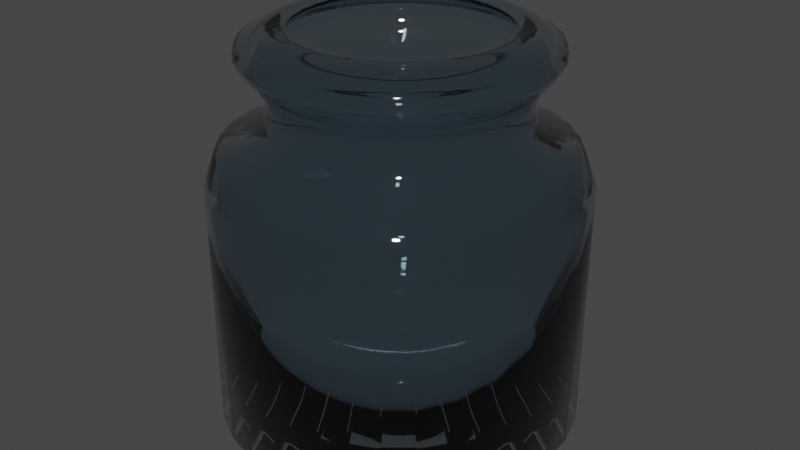 # Source: Bottle.blend  (saved by Blender 2.80.75; exported with 4.5.12 LTS)
import bpy
from mathutils import Matrix  # noqa: F401  (used for matrix-valued properties, if any)

bpy.ops.wm.read_factory_settings(use_empty=True)
scene = bpy.context.scene
scene.name = 'Scene'

# ---- collections
col_collection = bpy.data.collections.new('Collection'); scene.collection.children.link(col_collection)

# ---- materials (node trees are filled in below, after node groups)
mat_material_001 = bpy.data.materials.new('Material.001')
mat_material_001.use_transparent_shadow = False

# ---- material node trees
mat_material_001.use_nodes = True; mat_material_001.node_tree.nodes.clear()
_N = mat_material_001.node_tree.nodes; _L = mat_material_001.node_tree.links
n0 = _N.new('ShaderNodeOutputMaterial'); n0.name = 'Material Output'; n0.location = (300, 300)
n1 = _N.new('ShaderNodeBsdfPrincipled'); n1.name = 'Principled BSDF'; n1.location = (10, 300)
n1.distribution = 'GGX'
n1.subsurface_method = 'BURLEY'
n1.inputs[0].default_value = (0.5606, 0.6993, 0.8, 1.0)
n1.inputs[2].default_value = 0.0
n1.inputs[13].default_value = 1.0
n1.inputs[18].default_value = 1.0
n1.inputs[19].default_value = 0.25
n1.inputs[27].default_value = (0.0, 0.0, 0.0, 1.0)
n1.inputs[28].default_value = 1.0
_L.new(n1.outputs[0], n0.inputs[0])
n0.is_active_output = True

# ---- world
world_world = bpy.data.worlds.new('World'); scene.world = world_world
world_world.use_nodes = True; world_world.node_tree.nodes.clear()
_N = world_world.node_tree.nodes; _L = world_world.node_tree.links
n0 = _N.new('ShaderNodeOutputWorld'); n0.name = 'World Output'; n0.location = (300, 300)
n1 = _N.new('ShaderNodeBackground'); n1.name = 'Background'; n1.location = (10, 300)
n1.inputs[0].default_value = (0.05088, 0.05088, 0.05088, 1.0)
_L.new(n1.outputs[0], n0.inputs[0])
n0.is_active_output = True
world_world.color = (0.05088, 0.05088, 0.05088)
world_world.use_sun_shadow = False
world_world.sun_shadow_jitter_overblur = 0.0

# ---- meshes
me_cylinder = bpy.data.meshes.new('Cylinder')
me_cylinder.from_pydata([(0.0005991, 0.4351, -0.4278), (-0.000107, 0.4402, -0.384), (0.08539, 0.4268, -0.4278), (0.0858, 0.4318, -0.384), (0.1669, 0.402, -0.4278), (0.1684, 0.4067, -0.384), (0.2421, 0.3619, -0.4278), (0.2445, 0.366, -0.384), (0.3079, 0.3078, -0.4278), (0.3113, 0.3113, -0.384), (0.362, 0.242, -0.4278), (0.366, 0.2445, -0.384), (0.4021, 0.1668, -0.4278), (0.4067, 0.1684, -0.384), (0.4269, 0.08528, -0.4278), (0.4318, 0.08582, -0.384), (0.4352, 0.0004917, -0.4278), (0.4402, -8.785e-05, -0.384), (0.4269, -0.0843, -0.4278), (0.4318, -0.08599, -0.384), (0.4021, -0.1658, -0.4278), (0.4067, -0.1686, -0.384), (0.362, -0.241, -0.4278), (0.366, -0.2447, -0.384), (0.3079, -0.3068, -0.4278), (0.3113, -0.3114, -0.384), (0.2421, -0.3609, -0.4278), (0.2445, -0.3662, -0.384), (0.1669, -0.401, -0.4278), (0.1684, -0.4069, -0.384), (0.08539, -0.4258, -0.4278), (0.0858, -0.432, -0.384), (0.000599, -0.4341, -0.4278), (-0.0001072, -0.4404, -0.384), (-0.08419, -0.4258, -0.4278), (-0.08601, -0.432, -0.384), (-0.1657, -0.401, -0.4278), (-0.1686, -0.4069, -0.384), (-0.2409, -0.3609, -0.4278), (-0.2447, -0.3662, -0.384), (-0.3067, -0.3068, -0.4278), (-0.3115, -0.3114, -0.384), (-0.3608, -0.241, -0.4278), (-0.3662, -0.2447, -0.384), (-0.4009, -0.1658, -0.4278), (-0.4069, -0.1686, -0.384), (-0.4257, -0.0843, -0.4278), (-0.432, -0.08599, -0.384), (-0.434, 0.0004921, -0.4278), (-0.4404, -8.746e-05, -0.384), (-0.4257, 0.08528, -0.4278), (-0.432, 0.08582, -0.384), (-0.4009, 0.1668, -0.4278), (-0.4069, 0.1684, -0.384), (-0.3608, 0.242, -0.4278), (-0.3662, 0.2445, -0.384), (-0.3067, 0.3078, -0.4278), (-0.3115, 0.3113, -0.384), (-0.2409, 0.3619, -0.4278), (-0.2447, 0.366, -0.384), (-0.1657, 0.402, -0.4278), (-0.1686, 0.4067, -0.384), (-0.08419, 0.4268, -0.4278), (-0.08601, 0.4318, -0.384), (1.012e-08, 0.4603, 0.2114), (0.001155, 0.3143, 0.345), (0.06229, 0.3083, 0.345), (0.0898, 0.4515, 0.2114), (0.1211, 0.2905, 0.345), (0.1762, 0.4253, 0.2114), (0.1753, 0.2615, 0.345), (0.2557, 0.3827, 0.2114), (0.2227, 0.2225, 0.345), (0.3255, 0.3255, 0.2114), (0.2617, 0.1751, 0.345), (0.3827, 0.2557, 0.2114), (0.2907, 0.1209, 0.345), (0.4253, 0.1762, 0.2114), (0.3085, 0.06209, 0.345), (0.4515, 0.0898, 0.2114), (0.3145, 0.0009479, 0.345), (0.4603, 2.093e-08, 0.2114), (0.3085, -0.06019, 0.345), (0.4515, -0.0898, 0.2114), (0.2907, -0.119, 0.345), (0.4253, -0.1762, 0.2114), (0.2617, -0.1732, 0.345), (0.3827, -0.2557, 0.2114), (0.2227, -0.2206, 0.345), (0.3255, -0.3255, 0.2114), (0.1753, -0.2596, 0.345), (0.2557, -0.3827, 0.2114), (0.1211, -0.2886, 0.345), (0.1762, -0.4253, 0.2114), (0.06229, -0.3064, 0.345), (0.0898, -0.4515, 0.2114), (0.001155, -0.3124, 0.345), (-1.399e-07, -0.4603, 0.2114), (-0.05998, -0.3064, 0.345), (-0.0898, -0.4515, 0.2114), (-0.1188, -0.2886, 0.345), (-0.1762, -0.4253, 0.2114), (-0.173, -0.2596, 0.345), (-0.2557, -0.3827, 0.2114), (-0.2204, -0.2206, 0.345), (-0.3255, -0.3255, 0.2114), (-0.2594, -0.1732, 0.345), (-0.3827, -0.2557, 0.2114), (-0.2884, -0.119, 0.345), (-0.4253, -0.1762, 0.2114), (-0.3062, -0.06019, 0.345), (-0.4515, -0.0898, 0.2114), (-0.3122, 0.0009482, 0.345), (-0.4603, 4.307e-07, 0.2114), (-0.3062, 0.06209, 0.345), (-0.4515, 0.0898, 0.2114), (-0.2884, 0.1209, 0.345), (-0.4253, 0.1762, 0.2114), (-0.2594, 0.1751, 0.345), (-0.3827, 0.2557, 0.2114), (-0.2204, 0.2225, 0.345), (-0.3255, 0.3255, 0.2114), (-0.1729, 0.2615, 0.345), (-0.2557, 0.3827, 0.2114), (-0.1188, 0.2905, 0.345), (-0.1762, 0.4253, 0.2114), (-0.05998, 0.3083, 0.345), (-0.0898, 0.4515, 0.2114), (-0.000872, 0.4277, 0.2983), (0.08272, 0.4195, 0.2983), (0.1631, 0.3951, 0.2983), (0.2372, 0.3555, 0.2983), (0.3021, 0.3023, 0.2983), (0.3554, 0.2373, 0.2983), (0.395, 0.1632, 0.2983), (0.4194, 0.08287, 0.2983), (0.4276, -0.0007156, 0.2983), (0.4194, -0.0843, 0.2983), (0.395, -0.1647, 0.2983), (0.3554, -0.2388, 0.2983), (0.3021, -0.3037, 0.2983), (0.2372, -0.357, 0.2983), (0.1631, -0.3966, 0.2983), (0.08272, -0.4209, 0.2983), (-0.0008722, -0.4292, 0.2983), (-0.08446, -0.4209, 0.2983), (-0.1648, -0.3966, 0.2983), (-0.2389, -0.357, 0.2983), (-0.3038, -0.3037, 0.2983), (-0.3571, -0.2388, 0.2983), (-0.3967, -0.1647, 0.2983), (-0.4211, -0.0843, 0.2983), (-0.4293, -0.0007153, 0.2983), (-0.4211, 0.08287, 0.2983), (-0.3967, 0.1633, 0.2983), (-0.3571, 0.2373, 0.2983), (-0.3038, 0.3023, 0.2983), (-0.2389, 0.3555, 0.2983), (-0.1648, 0.3951, 0.2983), (-0.08446, 0.4195, 0.2983), (0.0005173, 0.3769, 0.5287), (0.07396, 0.3697, 0.5287), (0.1446, 0.3482, 0.5287), (0.2097, 0.3135, 0.5287), (0.2667, 0.2666, 0.5287), (0.3135, 0.2096, 0.5287), (0.3483, 0.1445, 0.5287), (0.3698, 0.07387, 0.5287), (0.377, 0.0004245, 0.5287), (0.3698, -0.07302, 0.5287), (0.3483, -0.1436, 0.5287), (0.3135, -0.2087, 0.5287), (0.2667, -0.2658, 0.5287), (0.2097, -0.3126, 0.5287), (0.1446, -0.3474, 0.5287), (0.07396, -0.3688, 0.5287), (0.0005171, -0.3761, 0.5287), (-0.07293, -0.3688, 0.5287), (-0.1436, -0.3474, 0.5287), (-0.2086, -0.3126, 0.5287), (-0.2657, -0.2658, 0.5287), (-0.3125, -0.2087, 0.5287), (-0.3473, -0.1436, 0.5287), (-0.3687, -0.07302, 0.5287), (-0.376, 0.0004249, 0.5287), (-0.3687, 0.07387, 0.5287), (-0.3473, 0.1445, 0.5287), (-0.3125, 0.2096, 0.5287), (-0.2657, 0.2666, 0.5287), (-0.2086, 0.3135, 0.5287), (-0.1436, 0.3482, 0.5287), (-0.07293, 0.3697, 0.5287), (0.002541, 0.2717, 0.5944), (0.05513, 0.2665, 0.5944), (0.1057, 0.2512, 0.5944), (0.1523, 0.2262, 0.5944), (0.1932, 0.1927, 0.5944), (0.2267, 0.1519, 0.5944), (0.2516, 0.1053, 0.5944), (0.2669, 0.05468, 0.5944), (0.2721, 0.002085, 0.5944), (0.2669, -0.05051, 0.5944), (0.2516, -0.1011, 0.5944), (0.2267, -0.1477, 0.5944), (0.1932, -0.1885, 0.5944), (0.1523, -0.2221, 0.5944), (0.1057, -0.247, 0.5944), (0.05513, -0.2623, 0.5944), (0.002541, -0.2675, 0.5944), (-0.05005, -0.2623, 0.5944), (-0.1006, -0.247, 0.5944), (-0.1472, -0.2221, 0.5944), (-0.1881, -0.1885, 0.5944), (-0.2216, -0.1477, 0.5944), (-0.2465, -0.1011, 0.5944), (-0.2619, -0.05051, 0.5944), (-0.267, 0.002085, 0.5944), (-0.2619, 0.05468, 0.5944), (-0.2465, 0.1053, 0.5944), (-0.2216, 0.1519, 0.5944), (-0.1881, 0.1927, 0.5944), (-0.1472, 0.2262, 0.5944), (-0.1006, 0.2512, 0.5944), (-0.05005, 0.2665, 0.5944), (0.06968, 0.3468, 0.4906), (0.1359, 0.3267, 0.4906), (0.1969, 0.2941, 0.4906), (0.2503, 0.2502, 0.4906), (0.2942, 0.1967, 0.4906), (0.3268, 0.1357, 0.4906), (0.3469, 0.06953, 0.4906), (0.3537, 0.0006901, 0.4906), (0.3469, -0.06815, 0.4906), (0.3268, -0.1343, 0.4906), (0.2942, -0.1953, 0.4906), (0.2503, -0.2488, 0.4906), (0.1969, -0.2927, 0.4906), (0.1359, -0.3253, 0.4906), (0.06968, -0.3454, 0.4906), (0.0008408, -0.3522, 0.4906), (-0.068, -0.3454, 0.4906), (-0.1342, -0.3253, 0.4906), (-0.1952, -0.2927, 0.4906), (-0.2487, -0.2488, 0.4906), (-0.2925, -0.1953, 0.4906), (-0.3251, -0.1343, 0.4906), (-0.3452, -0.06815, 0.4906), (-0.352, 0.0006905, 0.4906), (-0.3452, 0.06953, 0.4906), (-0.3251, 0.1357, 0.4906), (-0.2925, 0.1967, 0.4906), (-0.2487, 0.2502, 0.4906), (-0.1952, 0.2941, 0.4906), (-0.1342, 0.3267, 0.4906), (-0.06799, 0.3468, 0.4906), (0.0008409, 0.3535, 0.4906), (0.0004584, 0.3046, 0.4533), (0.05982, 0.2988, 0.4533), (0.1169, 0.2815, 0.4533), (0.1695, 0.2534, 0.4533), (0.2156, 0.2155, 0.4533), (0.2534, 0.1694, 0.4533), (0.2816, 0.1168, 0.4533), (0.2989, 0.05973, 0.4533), (0.3047, 0.0003762, 0.4533), (0.2989, -0.05898, 0.4533), (0.2816, -0.1161, 0.4533), (0.2534, -0.1687, 0.4533), (0.2156, -0.2148, 0.4533), (0.1695, -0.2526, 0.4533), (0.1169, -0.2807, 0.4533), (0.05982, -0.298, 0.4533), (0.0004583, -0.3039, 0.4533), (-0.0589, -0.298, 0.4533), (-0.116, -0.2807, 0.4533), (-0.1686, -0.2526, 0.4533), (-0.2147, -0.2148, 0.4533), (-0.2525, -0.1687, 0.4533), (-0.2806, -0.1161, 0.4533), (-0.298, -0.05898, 0.4533), (-0.3038, 0.0003765, 0.4533), (-0.298, 0.05973, 0.4533), (-0.2806, 0.1168, 0.4533), (-0.2525, 0.1694, 0.4533), (-0.2147, 0.2155, 0.4533), (-0.1686, 0.2534, 0.4533), (-0.116, 0.2815, 0.4533), (-0.0589, 0.2988, 0.4533), (0.0005756, 0.3045, 0.3386), (0.05989, 0.2987, 0.3386), (0.1169, 0.2814, 0.3386), (0.1695, 0.2533, 0.3386), (0.2156, 0.2155, 0.3386), (0.2534, 0.1694, 0.3386), (0.2815, 0.1168, 0.3386), (0.2988, 0.05979, 0.3386), (0.3046, 0.0004724, 0.3386), (0.2988, -0.05884, 0.3386), (0.2815, -0.1159, 0.3386), (0.2534, -0.1684, 0.3386), (0.2156, -0.2145, 0.3386), (0.1695, -0.2523, 0.3386), (0.1169, -0.2804, 0.3386), (0.05989, -0.2977, 0.3386), (0.0005755, -0.3036, 0.3386), (-0.05874, -0.2977, 0.3386), (-0.1158, -0.2804, 0.3386), (-0.1683, -0.2523, 0.3386), (-0.2144, -0.2145, 0.3386), (-0.2522, -0.1684, 0.3386), (-0.2803, -0.1159, 0.3386), (-0.2976, -0.05884, 0.3386), (-0.3035, 0.0004727, 0.3386), (-0.2976, 0.05979, 0.3386), (-0.2803, 0.1168, 0.3386), (-0.2522, 0.1694, 0.3386), (-0.2144, 0.2155, 0.3386), (-0.1683, 0.2533, 0.3386), (-0.1158, 0.2814, 0.3386), (-0.05874, 0.2987, 0.3386), (0.000808, 0.4041, 0.2877), (0.07951, 0.3963, 0.2877), (0.1552, 0.3734, 0.2877), (0.2249, 0.3361, 0.2877), (0.2861, 0.2859, 0.2877), (0.3363, 0.2248, 0.2877), (0.3735, 0.1551, 0.2877), (0.3965, 0.07937, 0.2877), (0.4042, 0.0006631, 0.2877), (0.3965, -0.07804, 0.2877), (0.3735, -0.1537, 0.2877), (0.3363, -0.2235, 0.2877), (0.2861, -0.2846, 0.2877), (0.2249, -0.3348, 0.2877), (0.1552, -0.3721, 0.2877), (0.07951, -0.395, 0.2877), (0.0008079, -0.4028, 0.2877), (-0.0779, -0.395, 0.2877), (-0.1536, -0.3721, 0.2877), (-0.2233, -0.3348, 0.2877), (-0.2845, -0.2846, 0.2877), (-0.3346, -0.2235, 0.2877), (-0.3719, -0.1537, 0.2877), (-0.3949, -0.07804, 0.2877), (-0.4026, 0.0006635, 0.2877), (-0.3949, 0.07937, 0.2877), (-0.3719, 0.1551, 0.2877), (-0.3346, 0.2248, 0.2877), (-0.2845, 0.2859, 0.2877), (-0.2233, 0.3361, 0.2877), (-0.1536, 0.3734, 0.2877), (-0.0779, 0.3963, 0.2877), (0.3349, 0.2749, -0.4278), (0.3386, 0.2779, -0.384), (0.3541, 0.2906, 0.2114), (0.2422, 0.1988, 0.345), (0.3287, 0.2698, 0.2983), (0.2901, 0.2381, 0.5287), (0.2099, 0.1723, 0.5944), (0.2723, 0.2235, 0.4906), (0.2345, 0.1925, 0.4533), (0.2345, 0.1924, 0.3386), (0.3112, 0.2554, 0.2877), (0.0625, 0.308, 0.4437), (0.1212, 0.2902, 0.4437), (0.1753, 0.2613, 0.4437), (0.2227, 0.2224, 0.4437), (0.2616, 0.175, 0.4437), (0.2905, 0.1209, 0.4437), (0.3083, 0.06223, 0.4437), (0.3143, 0.001208, 0.4437), (0.3083, -0.05982, 0.4437), (0.2905, -0.1185, 0.4437), (0.2616, -0.1726, 0.4437), (0.2227, -0.22, 0.4437), (0.1753, -0.2589, 0.4437), (0.1212, -0.2878, 0.4437), (0.0625, -0.3056, 0.4437), (0.001471, -0.3116, 0.4437), (-0.05955, -0.3056, 0.4437), (-0.1182, -0.2878, 0.4437), (-0.1723, -0.2589, 0.4437), (-0.2197, -0.22, 0.4437), (-0.2586, -0.1726, 0.4437), (-0.2875, -0.1185, 0.4437), (-0.3053, -0.05982, 0.4437), (-0.3113, 0.001208, 0.4437), (-0.3053, 0.06223, 0.4437), (-0.2875, 0.1209, 0.4437), (-0.2586, 0.175, 0.4437), (-0.2197, 0.2224, 0.4437), (-0.1723, 0.2613, 0.4437), (-0.1182, 0.2902, 0.4437), (-0.05955, 0.308, 0.4437), (0.001471, 0.314, 0.4437), (0.2421, 0.1987, 0.4437), (0.06476, 0.3192, 0.5775), (0.1256, 0.3008, 0.5775), (0.1816, 0.2708, 0.5775), (0.2308, 0.2305, 0.5775), (0.2711, 0.1814, 0.5775), (0.3011, 0.1253, 0.5775), (0.3195, 0.06449, 0.5775), (0.3257, 0.001232, 0.5775), (0.3195, -0.06203, 0.5775), (0.3011, -0.1229, 0.5775), (0.2711, -0.1789, 0.5775), (0.2308, -0.228, 0.5775), (0.1816, -0.2684, 0.5775), (0.1256, -0.2983, 0.5775), (0.06476, -0.3168, 0.5775), (0.001501, -0.323, 0.5775), (-0.06176, -0.3168, 0.5775), (-0.1226, -0.2983, 0.5775), (-0.1786, -0.2684, 0.5775), (-0.2278, -0.228, 0.5775), (-0.2681, -0.1789, 0.5775), (-0.2981, -0.1229, 0.5775), (-0.3165, -0.06203, 0.5775), (-0.3227, 0.001232, 0.5775), (-0.3165, 0.06449, 0.5775), (-0.2981, 0.1253, 0.5775), (-0.2681, 0.1814, 0.5775), (-0.2278, 0.2305, 0.5775), (-0.1786, 0.2708, 0.5775), (-0.1226, 0.3008, 0.5775), (-0.06176, 0.3192, 0.5775), (0.001501, 0.3255, 0.5775), (0.2509, 0.2059, 0.5775), (0.0898, 0.4515, -0.3898), (0.1762, 0.4253, -0.3898), (0.2557, 0.3827, -0.3898), (0.3255, 0.3255, -0.3898), (0.3827, 0.2557, -0.3898), (0.4253, 0.1762, -0.3898), (0.4515, 0.0898, -0.3898), (0.4603, 2.093e-08, -0.3898), (0.4515, -0.0898, -0.3898), (0.4253, -0.1762, -0.3898), (0.3827, -0.2557, -0.3898), (0.3255, -0.3255, -0.3898), (0.2557, -0.3827, -0.3898), (0.1762, -0.4253, -0.3898), (0.0898, -0.4515, -0.3898), (-1.399e-07, -0.4603, -0.3898), (-0.0898, -0.4515, -0.3898), (-0.1762, -0.4253, -0.3898), (-0.2557, -0.3827, -0.3898), (-0.3255, -0.3255, -0.3898), (-0.3827, -0.2557, -0.3898), (-0.4253, -0.1762, -0.3898), (-0.4515, -0.0898, -0.3898), (-0.4603, 4.307e-07, -0.3898), (-0.4515, 0.0898, -0.3898), (-0.4253, 0.1762, -0.3898), (-0.3827, 0.2557, -0.3898), (-0.3255, 0.3255, -0.3898), (-0.2557, 0.3827, -0.3898), (-0.1762, 0.4253, -0.3898), (-0.0898, 0.4515, -0.3898), (1.012e-08, 0.4603, -0.3898), (0.3541, 0.2906, -0.3898), (0.06572, 0.329, 0.5242), (0.1286, 0.3099, 0.5242), (0.1865, 0.2789, 0.5242), (0.2373, 0.2373, 0.5242), (0.279, 0.1865, 0.5242), (0.31, 0.1285, 0.5242), (0.329, 0.06566, 0.5242), (0.3355, 0.0002778, 0.5242), (0.329, -0.0651, 0.5242), (0.31, -0.128, 0.5242), (0.279, -0.1859, 0.5242), (0.2373, -0.2367, 0.5242), (0.1865, -0.2784, 0.5242), (0.1286, -0.3093, 0.5242), (0.06572, -0.3284, 0.5242), (0.0003383, -0.3349, 0.5242), (-0.06504, -0.3284, 0.5242), (-0.1279, -0.3093, 0.5242), (-0.1859, -0.2784, 0.5242), (-0.2366, -0.2367, 0.5242), (-0.2783, -0.1859, 0.5242), (-0.3093, -0.128, 0.5242), (-0.3284, -0.0651, 0.5242), (-0.3348, 0.0002781, 0.5242), (-0.3284, 0.06566, 0.5242), (-0.3093, 0.1285, 0.5242), (-0.2783, 0.1865, 0.5242), (-0.2366, 0.2373, 0.5242), (-0.1859, 0.2789, 0.5242), (-0.1279, 0.3099, 0.5242), (-0.06504, 0.329, 0.5242), (0.0003384, 0.3354, 0.5242), (0.2582, 0.2119, 0.5242), (1.229e-05, 0.4365, 0.2263), (0.08516, 0.4281, 0.2263), (0.167, 0.4033, 0.2263), (0.2425, 0.3629, 0.2263), (0.3086, 0.3086, 0.2263), (0.3629, 0.2425, 0.2263), (0.4033, 0.167, 0.2263), (0.4281, 0.08516, 0.2263), (0.4365, 1.008e-05, 0.2263), (0.4281, -0.08514, 0.2263), (0.4033, -0.167, 0.2263), (0.3629, -0.2425, 0.2263), (0.3086, -0.3086, 0.2263), (0.2425, -0.3629, 0.2263), (0.167, -0.4032, 0.2263), (0.08516, -0.4281, 0.2263), (1.215e-05, -0.4365, 0.2263), (-0.08514, -0.4281, 0.2263), (-0.167, -0.4032, 0.2263), (-0.2425, -0.3629, 0.2263), (-0.3086, -0.3086, 0.2263), (-0.3629, -0.2425, 0.2263), (-0.4032, -0.167, 0.2263), (-0.4281, -0.08514, 0.2263), (-0.4365, 1.047e-05, 0.2263), (-0.4281, 0.08516, 0.2263), (-0.4032, 0.167, 0.2263), (-0.3629, 0.2425, 0.2263), (-0.3086, 0.3086, 0.2263), (-0.2425, 0.3629, 0.2263), (-0.167, 0.4033, 0.2263), (-0.08514, 0.4281, 0.2263), (0.3358, 0.2756, 0.2263), (0.05276, 0.2545, 0.5771), (0.101, 0.2399, 0.5771), (0.1455, 0.2161, 0.5771), (0.1845, 0.1841, 0.5771), (0.2165, 0.1451, 0.5771), (0.2403, 0.1006, 0.5771), (0.255, 0.05231, 0.5771), (0.2599, 0.002099, 0.5771), (0.255, -0.04811, 0.5771), (0.2403, -0.09638, 0.5771), (0.2165, -0.1409, 0.5771), (0.1845, -0.1799, 0.5771), (0.1455, -0.2119, 0.5771), (0.101, -0.2357, 0.5771), (0.05276, -0.2503, 0.5771), (0.002558, -0.2553, 0.5771), (-0.04765, -0.2503, 0.5771), (-0.09593, -0.2357, 0.5771), (-0.1404, -0.2119, 0.5771), (-0.1794, -0.1799, 0.5771), (-0.2114, -0.1409, 0.5771), (-0.2352, -0.09638, 0.5771), (-0.2498, -0.04811, 0.5771), (-0.2548, 0.0021, 0.5771), (-0.2498, 0.05231, 0.5771), (-0.2352, 0.1006, 0.5771), (-0.2114, 0.1451, 0.5771), (-0.1794, 0.1841, 0.5771), (-0.1404, 0.2161, 0.5771), (-0.09593, 0.2399, 0.5771), (-0.04765, 0.2545, 0.5771), (0.2005, 0.1646, 0.5771), (0.002558, 0.2595, 0.5771), (0.0001121, 0.3327, 0.4946), (0.065, 0.3263, 0.4946), (0.1274, 0.3074, 0.4946), (0.1849, 0.2766, 0.4946), (0.2353, 0.2353, 0.4946), (0.2767, 0.1849, 0.4946), (0.3074, 0.1274, 0.4946), (0.3263, 0.06498, 0.4946), (0.3327, 9.203e-05, 0.4946), (0.3263, -0.0648, 0.4946), (0.3074, -0.1272, 0.4946), (0.2767, -0.1847, 0.4946), (0.2353, -0.2351, 0.4946), (0.1849, -0.2765, 0.4946), (0.1274, -0.3072, 0.4946), (0.065, -0.3261, 0.4946), (0.000112, -0.3325, 0.4946), (-0.06478, -0.3261, 0.4946), (-0.1272, -0.3072, 0.4946), (-0.1847, -0.2765, 0.4946), (-0.2351, -0.2351, 0.4946), (-0.2764, -0.1847, 0.4946), (-0.3072, -0.1272, 0.4946), (-0.3261, -0.0648, 0.4946), (-0.3325, 9.232e-05, 0.4946), (-0.3261, 0.06498, 0.4946), (-0.3072, 0.1274, 0.4946), (-0.2764, 0.1849, 0.4946), (-0.2351, 0.2353, 0.4946), (-0.1847, 0.2766, 0.4946), (-0.1272, 0.3074, 0.4946), (-0.06478, 0.3263, 0.4946), (0.256, 0.2101, 0.4946), (0.0004166, 0.3134, 0.4789), (0.06149, 0.3074, 0.4789), (0.1202, 0.2896, 0.4789), (0.1744, 0.2607, 0.4789), (0.2218, 0.2217, 0.4789), (0.2607, 0.1743, 0.4789), (0.2897, 0.1202, 0.4789), (0.3075, 0.06142, 0.4789), (0.3135, 0.0003419, 0.4789), (0.3075, -0.06074, 0.4789), (0.2897, -0.1195, 0.4789), (0.2607, -0.1736, 0.4789), (0.2218, -0.221, 0.4789), (0.1744, -0.26, 0.4789), (0.1202, -0.2889, 0.4789), (0.06149, -0.3067, 0.4789), (0.0004165, -0.3127, 0.4789), (-0.06066, -0.3067, 0.4789), (-0.1194, -0.2889, 0.4789), (-0.1735, -0.26, 0.4789), (-0.221, -0.221, 0.4789), (-0.2599, -0.1736, 0.4789), (-0.2888, -0.1195, 0.4789), (-0.3066, -0.06074, 0.4789), (-0.3127, 0.0003422, 0.4789), (-0.3066, 0.06142, 0.4789), (-0.2888, 0.1202, 0.4789), (-0.2599, 0.1743, 0.4789), (-0.221, 0.2217, 0.4789), (-0.1735, 0.2607, 0.4789), (-0.1194, 0.2896, 0.4789), (-0.06066, 0.3074, 0.4789), (0.2413, 0.198, 0.4789), (0.001986, 0.2744, 0.5538), (0.0552, 0.2692, 0.5538), (0.1064, 0.2536, 0.5538), (0.1535, 0.2284, 0.5538), (0.1949, 0.1945, 0.5538), (0.2288, 0.1532, 0.5538), (0.254, 0.106, 0.5538), (0.2695, 0.05485, 0.5538), (0.2748, 0.00163, 0.5538), (0.2695, -0.05158, 0.5538), (0.254, -0.1028, 0.5538), (0.2288, -0.1499, 0.5538), (0.1949, -0.1912, 0.5538), (0.1535, -0.2252, 0.5538), (0.1064, -0.2504, 0.5538), (0.0552, -0.2659, 0.5538), (0.001986, -0.2711, 0.5538), (-0.05123, -0.2659, 0.5538), (-0.1024, -0.2504, 0.5538), (-0.1496, -0.2252, 0.5538), (-0.1909, -0.1912, 0.5538), (-0.2248, -0.1499, 0.5538), (-0.25, -0.1028, 0.5538), (-0.2655, -0.05158, 0.5538), (-0.2708, 0.00163, 0.5538), (-0.2655, 0.05485, 0.5538), (-0.25, 0.106, 0.5538), (-0.2248, 0.1532, 0.5538), (-0.1909, 0.1945, 0.5538), (-0.1496, 0.2284, 0.5538), (-0.1024, 0.2536, 0.5538), (-0.05123, 0.2692, 0.5538), (0.2118, 0.1738, 0.5538), (0.001141, 0.3062, 0.5405), (0.0607, 0.3004, 0.5405), (0.118, 0.283, 0.5405), (0.1707, 0.2548, 0.5405), (0.217, 0.2168, 0.5405), (0.255, 0.1705, 0.5405), (0.2832, 0.1178, 0.5405), (0.3006, 0.06049, 0.5405), (0.3064, 0.0009364, 0.5405), (0.3006, -0.05862, 0.5405), (0.2832, -0.1159, 0.5405), (0.255, -0.1687, 0.5405), (0.217, -0.2149, 0.5405), (0.1707, -0.2529, 0.5405), (0.118, -0.2811, 0.5405), (0.0607, -0.2985, 0.5405), (0.001141, -0.3043, 0.5405), (-0.05842, -0.2985, 0.5405), (-0.1157, -0.2811, 0.5405), (-0.1685, -0.2529, 0.5405), (-0.2147, -0.2149, 0.5405), (-0.2527, -0.1687, 0.5405), (-0.2809, -0.1159, 0.5405), (-0.2983, -0.05862, 0.5405), (-0.3041, 0.0009367, 0.5405), (-0.2983, 0.0605, 0.5405), (-0.2809, 0.1178, 0.5405), (-0.2527, 0.1705, 0.5405), (-0.2147, 0.2168, 0.5405), (-0.1685, 0.2548, 0.5405), (-0.1157, 0.283, 0.5405), (-0.05842, 0.3004, 0.5405), (0.236, 0.1937, 0.5405), (0.07256, 0.3624, 0.5531), (0.1418, 0.3414, 0.5531), (0.2056, 0.3073, 0.5531), (0.2615, 0.2614, 0.5531), (0.3074, 0.2055, 0.5531), (0.3415, 0.1417, 0.5531), (0.3625, 0.07246, 0.5531), (0.3696, 0.0004715, 0.5531), (0.3625, -0.07152, 0.5531), (0.3415, -0.1407, 0.5531), (0.3074, -0.2045, 0.5531), (0.2615, -0.2604, 0.5531), (0.2056, -0.3063, 0.5531), (0.1418, -0.3404, 0.5531), (0.07256, -0.3614, 0.5531), (0.0005744, -0.3685, 0.5531), (-0.07141, -0.3614, 0.5531), (-0.1406, -0.3404, 0.5531), (-0.2044, -0.3063, 0.5531), (-0.2603, -0.2604, 0.5531), (-0.3062, -0.2045, 0.5531), (-0.3403, -0.1407, 0.5531), (-0.3613, -0.07152, 0.5531), (-0.3684, 0.0004719, 0.5531), (-0.3613, 0.07246, 0.5531), (-0.3403, 0.1417, 0.5531), (-0.3062, 0.2055, 0.5531), (-0.2603, 0.2614, 0.5531), (-0.2044, 0.3073, 0.5531), (-0.1406, 0.3414, 0.5531), (-0.07141, 0.3624, 0.5531), (0.2844, 0.2334, 0.5531), (0.0005745, 0.3695, 0.5531), (0.0005902, 0.369, 0.5097), (0.07248, 0.3619, 0.5097), (0.1416, 0.3409, 0.5097), (0.2053, 0.3069, 0.5097), (0.2611, 0.261, 0.5097), (0.307, 0.2052, 0.5097), (0.341, 0.1415, 0.5097), (0.362, 0.07237, 0.5097), (0.3691, 0.0004844, 0.5097), (0.362, -0.0714, 0.5097), (0.341, -0.1405, 0.5097), (0.307, -0.2042, 0.5097), (0.2611, -0.2601, 0.5097), (0.2053, -0.3059, 0.5097), (0.1416, -0.3399, 0.5097), (0.07248, -0.3609, 0.5097), (0.0005901, -0.368, 0.5097), (-0.07129, -0.3609, 0.5097), (-0.1404, -0.3399, 0.5097), (-0.2041, -0.3059, 0.5097), (-0.26, -0.2601, 0.5097), (-0.3058, -0.2042, 0.5097), (-0.3398, -0.1405, 0.5097), (-0.3608, -0.0714, 0.5097), (-0.3679, 0.0004848, 0.5097), (-0.3608, 0.07237, 0.5097), (-0.3398, 0.1415, 0.5097), (-0.3058, 0.2052, 0.5097), (-0.26, 0.261, 0.5097), (-0.2041, 0.3069, 0.5097), (-0.1404, 0.3409, 0.5097), (-0.07129, 0.3619, 0.5097), (0.2841, 0.2331, 0.5097)], [], [(495, 1, 3, 496), (496, 3, 5, 497), (497, 5, 7, 498), (498, 7, 9, 499), (527, 353, 11, 500), (500, 11, 13, 501), (501, 13, 15, 502), (502, 15, 17, 503), (503, 17, 19, 504), (504, 19, 21, 505), (505, 21, 23, 506), (506, 23, 25, 507), (507, 25, 27, 508), (508, 27, 29, 509), (509, 29, 31, 510), (510, 31, 33, 511), (511, 33, 35, 512), (512, 35, 37, 513), (513, 37, 39, 514), (514, 39, 41, 515), (515, 41, 43, 516), (516, 43, 45, 517), (517, 45, 47, 518), (518, 47, 49, 519), (519, 49, 51, 520), (520, 51, 53, 521), (521, 53, 55, 522), (522, 55, 57, 523), (523, 57, 59, 524), (524, 59, 61, 525), (3, 1, 63, 61, 59, 57, 55, 53, 51, 49, 47, 45, 43, 41, 39, 37, 35, 33, 31, 29, 27, 25, 23, 21, 19, 17, 15, 13, 11, 353, 9, 7, 5), (525, 61, 63, 526), (526, 63, 1, 495), (0, 2, 4, 6, 8, 352, 10, 12, 14, 16, 18, 20, 22, 24, 26, 28, 30, 32, 34, 36, 38, 40, 42, 44, 46, 48, 50, 52, 54, 56, 58, 60, 62), (459, 127, 64, 460), (159, 126, 65, 128), (458, 125, 127, 459), (158, 124, 126, 159), (457, 123, 125, 458), (157, 122, 124, 158), (456, 121, 123, 457), (156, 120, 122, 157), (455, 119, 121, 456), (155, 118, 120, 156), (454, 117, 119, 455), (154, 116, 118, 155), (453, 115, 117, 454), (153, 114, 116, 154), (452, 113, 115, 453), (152, 112, 114, 153), (451, 111, 113, 452), (151, 110, 112, 152), (450, 109, 111, 451), (150, 108, 110, 151), (449, 107, 109, 450), (149, 106, 108, 150), (448, 105, 107, 449), (148, 104, 106, 149), (447, 103, 105, 448), (147, 102, 104, 148), (446, 101, 103, 447), (146, 100, 102, 147), (445, 99, 101, 446), (145, 98, 100, 146), (444, 97, 99, 445), (144, 96, 98, 145), (443, 95, 97, 444), (143, 94, 96, 144), (442, 93, 95, 443), (142, 92, 94, 143), (441, 91, 93, 442), (141, 90, 92, 142), (440, 89, 91, 441), (140, 88, 90, 141), (439, 87, 89, 440), (139, 86, 88, 140), (438, 85, 87, 439), (138, 84, 86, 139), (437, 83, 85, 438), (137, 82, 84, 138), (436, 81, 83, 437), (136, 80, 82, 137), (435, 79, 81, 436), (135, 78, 80, 136), (434, 77, 79, 435), (134, 76, 78, 135), (433, 75, 77, 434), (133, 74, 76, 134), (461, 354, 75, 433), (356, 355, 74, 133), (431, 71, 73, 432), (131, 70, 72, 132), (430, 69, 71, 431), (130, 68, 70, 131), (429, 67, 69, 430), (129, 66, 68, 130), (460, 64, 67, 429), (128, 65, 66, 129), (64, 128, 129, 67), (67, 129, 130, 69), (69, 130, 131, 71), (71, 131, 132, 73), (354, 356, 133, 75), (75, 133, 134, 77), (77, 134, 135, 79), (79, 135, 136, 81), (81, 136, 137, 83), (83, 137, 138, 85), (85, 138, 139, 87), (87, 139, 140, 89), (89, 140, 141, 91), (91, 141, 142, 93), (93, 142, 143, 95), (95, 143, 144, 97), (97, 144, 145, 99), (99, 145, 146, 101), (101, 146, 147, 103), (103, 147, 148, 105), (105, 148, 149, 107), (107, 149, 150, 109), (109, 150, 151, 111), (111, 151, 152, 113), (113, 152, 153, 115), (115, 153, 154, 117), (117, 154, 155, 119), (119, 155, 156, 121), (121, 156, 157, 123), (123, 157, 158, 125), (125, 158, 159, 127), (127, 159, 128, 64), (757, 191, 160, 726), (756, 190, 191, 757), (755, 189, 190, 756), (754, 188, 189, 755), (753, 187, 188, 754), (752, 186, 187, 753), (751, 185, 186, 752), (750, 184, 185, 751), (749, 183, 184, 750), (748, 182, 183, 749), (747, 181, 182, 748), (746, 180, 181, 747), (745, 179, 180, 746), (744, 178, 179, 745), (743, 177, 178, 744), (742, 176, 177, 743), (741, 175, 176, 742), (740, 174, 175, 741), (739, 173, 174, 740), (738, 172, 173, 739), (737, 171, 172, 738), (736, 170, 171, 737), (735, 169, 170, 736), (734, 168, 169, 735), (733, 167, 168, 734), (732, 166, 167, 733), (731, 165, 166, 732), (758, 357, 165, 731), (729, 163, 164, 730), (728, 162, 163, 729), (727, 161, 162, 728), (726, 160, 161, 727), (426, 223, 192, 427), (425, 222, 223, 426), (424, 221, 222, 425), (423, 220, 221, 424), (422, 219, 220, 423), (421, 218, 219, 422), (420, 217, 218, 421), (419, 216, 217, 420), (418, 215, 216, 419), (417, 214, 215, 418), (416, 213, 214, 417), (415, 212, 213, 416), (414, 211, 212, 415), (413, 210, 211, 414), (412, 209, 210, 413), (411, 208, 209, 412), (410, 207, 208, 411), (409, 206, 207, 410), (408, 205, 206, 409), (407, 204, 205, 408), (406, 203, 204, 407), (405, 202, 203, 406), (404, 201, 202, 405), (403, 200, 201, 404), (402, 199, 200, 403), (401, 198, 199, 402), (400, 197, 198, 401), (428, 358, 197, 400), (398, 195, 196, 399), (397, 194, 195, 398), (396, 193, 194, 397), (427, 192, 193, 396), (394, 255, 224, 363), (363, 224, 225, 364), (364, 225, 226, 365), (365, 226, 227, 366), (395, 359, 228, 367), (367, 228, 229, 368), (368, 229, 230, 369), (369, 230, 231, 370), (370, 231, 232, 371), (371, 232, 233, 372), (372, 233, 234, 373), (373, 234, 235, 374), (374, 235, 236, 375), (375, 236, 237, 376), (376, 237, 238, 377), (377, 238, 239, 378), (378, 239, 240, 379), (379, 240, 241, 380), (380, 241, 242, 381), (381, 242, 243, 382), (382, 243, 244, 383), (383, 244, 245, 384), (384, 245, 246, 385), (385, 246, 247, 386), (386, 247, 248, 387), (387, 248, 249, 388), (388, 249, 250, 389), (389, 250, 251, 390), (390, 251, 252, 391), (391, 252, 253, 392), (392, 253, 254, 393), (393, 254, 255, 394), (625, 287, 256, 594), (624, 286, 287, 625), (623, 285, 286, 624), (622, 284, 285, 623), (621, 283, 284, 622), (620, 282, 283, 621), (619, 281, 282, 620), (618, 280, 281, 619), (617, 279, 280, 618), (616, 278, 279, 617), (615, 277, 278, 616), (614, 276, 277, 615), (613, 275, 276, 614), (612, 274, 275, 613), (611, 273, 274, 612), (610, 272, 273, 611), (609, 271, 272, 610), (608, 270, 271, 609), (607, 269, 270, 608), (606, 268, 269, 607), (605, 267, 268, 606), (604, 266, 267, 605), (603, 265, 266, 604), (602, 264, 265, 603), (601, 263, 264, 602), (600, 262, 263, 601), (599, 261, 262, 600), (626, 360, 261, 599), (597, 259, 260, 598), (596, 258, 259, 597), (595, 257, 258, 596), (594, 256, 257, 595), (287, 319, 288, 256), (286, 318, 319, 287), (285, 317, 318, 286), (284, 316, 317, 285), (283, 315, 316, 284), (282, 314, 315, 283), (281, 313, 314, 282), (280, 312, 313, 281), (279, 311, 312, 280), (278, 310, 311, 279), (277, 309, 310, 278), (276, 308, 309, 277), (275, 307, 308, 276), (274, 306, 307, 275), (273, 305, 306, 274), (272, 304, 305, 273), (271, 303, 304, 272), (270, 302, 303, 271), (269, 301, 302, 270), (268, 300, 301, 269), (267, 299, 300, 268), (266, 298, 299, 267), (265, 297, 298, 266), (264, 296, 297, 265), (263, 295, 296, 264), (262, 294, 295, 263), (261, 293, 294, 262), (360, 361, 293, 261), (259, 291, 292, 260), (258, 290, 291, 259), (257, 289, 290, 258), (256, 288, 289, 257), (319, 351, 320, 288), (318, 350, 351, 319), (317, 349, 350, 318), (316, 348, 349, 317), (315, 347, 348, 316), (314, 346, 347, 315), (313, 345, 346, 314), (312, 344, 345, 313), (311, 343, 344, 312), (310, 342, 343, 311), (309, 341, 342, 310), (308, 340, 341, 309), (307, 339, 340, 308), (306, 338, 339, 307), (305, 337, 338, 306), (304, 336, 337, 305), (303, 335, 336, 304), (302, 334, 335, 303), (301, 333, 334, 302), (300, 332, 333, 301), (299, 331, 332, 300), (298, 330, 331, 299), (297, 329, 330, 298), (296, 328, 329, 297), (295, 327, 328, 296), (294, 326, 327, 295), (293, 325, 326, 294), (361, 362, 325, 293), (291, 323, 324, 292), (290, 322, 323, 291), (289, 321, 322, 290), (288, 320, 321, 289), (292, 324, 362, 361), (260, 292, 361, 360), (598, 260, 360, 626), (366, 227, 359, 395), (399, 196, 358, 428), (730, 164, 357, 758), (73, 132, 356, 354), (132, 72, 355, 356), (432, 73, 354, 461), (499, 9, 353, 527), (72, 366, 395, 355), (126, 393, 394, 65), (124, 392, 393, 126), (122, 391, 392, 124), (120, 390, 391, 122), (118, 389, 390, 120), (116, 388, 389, 118), (114, 387, 388, 116), (112, 386, 387, 114), (110, 385, 386, 112), (108, 384, 385, 110), (106, 383, 384, 108), (104, 382, 383, 106), (102, 381, 382, 104), (100, 380, 381, 102), (98, 379, 380, 100), (96, 378, 379, 98), (94, 377, 378, 96), (92, 376, 377, 94), (90, 375, 376, 92), (88, 374, 375, 90), (86, 373, 374, 88), (84, 372, 373, 86), (82, 371, 372, 84), (80, 370, 371, 82), (78, 369, 370, 80), (76, 368, 369, 78), (74, 367, 368, 76), (355, 395, 367, 74), (70, 365, 366, 72), (68, 364, 365, 70), (66, 363, 364, 68), (65, 394, 363, 66), (696, 399, 428, 724), (725, 427, 396, 693), (693, 396, 397, 694), (694, 397, 398, 695), (695, 398, 399, 696), (724, 428, 400, 697), (697, 400, 401, 698), (698, 401, 402, 699), (699, 402, 403, 700), (700, 403, 404, 701), (701, 404, 405, 702), (702, 405, 406, 703), (703, 406, 407, 704), (704, 407, 408, 705), (705, 408, 409, 706), (706, 409, 410, 707), (707, 410, 411, 708), (708, 411, 412, 709), (709, 412, 413, 710), (710, 413, 414, 711), (711, 414, 415, 712), (712, 415, 416, 713), (713, 416, 417, 714), (714, 417, 418, 715), (715, 418, 419, 716), (716, 419, 420, 717), (717, 420, 421, 718), (718, 421, 422, 719), (719, 422, 423, 720), (720, 423, 424, 721), (721, 424, 425, 722), (722, 425, 426, 723), (723, 426, 427, 725), (8, 432, 461, 352), (0, 460, 429, 2), (2, 429, 430, 4), (4, 430, 431, 6), (6, 431, 432, 8), (352, 461, 433, 10), (10, 433, 434, 12), (12, 434, 435, 14), (14, 435, 436, 16), (16, 436, 437, 18), (18, 437, 438, 20), (20, 438, 439, 22), (22, 439, 440, 24), (24, 440, 441, 26), (26, 441, 442, 28), (28, 442, 443, 30), (30, 443, 444, 32), (32, 444, 445, 34), (34, 445, 446, 36), (36, 446, 447, 38), (38, 447, 448, 40), (40, 448, 449, 42), (42, 449, 450, 44), (44, 450, 451, 46), (46, 451, 452, 48), (48, 452, 453, 50), (50, 453, 454, 52), (52, 454, 455, 54), (54, 455, 456, 56), (56, 456, 457, 58), (58, 457, 458, 60), (60, 458, 459, 62), (62, 459, 460, 0), (664, 465, 494, 692), (660, 493, 462, 661), (661, 462, 463, 662), (662, 463, 464, 663), (663, 464, 465, 664), (692, 494, 466, 665), (665, 466, 467, 666), (666, 467, 468, 667), (667, 468, 469, 668), (668, 469, 470, 669), (669, 470, 471, 670), (670, 471, 472, 671), (671, 472, 473, 672), (672, 473, 474, 673), (673, 474, 475, 674), (674, 475, 476, 675), (675, 476, 477, 676), (676, 477, 478, 677), (677, 478, 479, 678), (678, 479, 480, 679), (679, 480, 481, 680), (680, 481, 482, 681), (681, 482, 483, 682), (682, 483, 484, 683), (683, 484, 485, 684), (684, 485, 486, 685), (685, 486, 487, 686), (686, 487, 488, 687), (687, 488, 489, 688), (688, 489, 490, 689), (689, 490, 491, 690), (690, 491, 492, 691), (691, 492, 493, 660), (324, 499, 527, 362), (351, 526, 495, 320), (350, 525, 526, 351), (349, 524, 525, 350), (348, 523, 524, 349), (347, 522, 523, 348), (346, 521, 522, 347), (345, 520, 521, 346), (344, 519, 520, 345), (343, 518, 519, 344), (342, 517, 518, 343), (341, 516, 517, 342), (340, 515, 516, 341), (339, 514, 515, 340), (338, 513, 514, 339), (337, 512, 513, 338), (336, 511, 512, 337), (335, 510, 511, 336), (334, 509, 510, 335), (333, 508, 509, 334), (332, 507, 508, 333), (331, 506, 507, 332), (330, 505, 506, 331), (329, 504, 505, 330), (328, 503, 504, 329), (327, 502, 503, 328), (326, 501, 502, 327), (325, 500, 501, 326), (362, 527, 500, 325), (323, 498, 499, 324), (322, 497, 498, 323), (321, 496, 497, 322), (320, 495, 496, 321), (223, 558, 560, 192), (222, 557, 558, 223), (221, 556, 557, 222), (220, 555, 556, 221), (219, 554, 555, 220), (218, 553, 554, 219), (217, 552, 553, 218), (216, 551, 552, 217), (215, 550, 551, 216), (214, 549, 550, 215), (213, 548, 549, 214), (212, 547, 548, 213), (211, 546, 547, 212), (210, 545, 546, 211), (209, 544, 545, 210), (208, 543, 544, 209), (207, 542, 543, 208), (206, 541, 542, 207), (205, 540, 541, 206), (204, 539, 540, 205), (203, 538, 539, 204), (202, 537, 538, 203), (201, 536, 537, 202), (200, 535, 536, 201), (199, 534, 535, 200), (198, 533, 534, 199), (197, 532, 533, 198), (358, 559, 532, 197), (195, 530, 531, 196), (194, 529, 530, 195), (193, 528, 529, 194), (192, 560, 528, 193), (196, 531, 559, 358), (465, 565, 593, 494), (493, 561, 562, 462), (462, 562, 563, 463), (463, 563, 564, 464), (464, 564, 565, 465), (494, 593, 566, 466), (466, 566, 567, 467), (467, 567, 568, 468), (468, 568, 569, 469), (469, 569, 570, 470), (470, 570, 571, 471), (471, 571, 572, 472), (472, 572, 573, 473), (473, 573, 574, 474), (474, 574, 575, 475), (475, 575, 576, 476), (476, 576, 577, 477), (477, 577, 578, 478), (478, 578, 579, 479), (479, 579, 580, 480), (480, 580, 581, 481), (481, 581, 582, 482), (482, 582, 583, 483), (483, 583, 584, 484), (484, 584, 585, 485), (485, 585, 586, 486), (486, 586, 587, 487), (487, 587, 588, 488), (488, 588, 589, 489), (489, 589, 590, 490), (490, 590, 591, 491), (491, 591, 592, 492), (492, 592, 561, 493), (565, 598, 626, 593), (561, 594, 595, 562), (562, 595, 596, 563), (563, 596, 597, 564), (564, 597, 598, 565), (593, 626, 599, 566), (566, 599, 600, 567), (567, 600, 601, 568), (568, 601, 602, 569), (569, 602, 603, 570), (570, 603, 604, 571), (571, 604, 605, 572), (572, 605, 606, 573), (573, 606, 607, 574), (574, 607, 608, 575), (575, 608, 609, 576), (576, 609, 610, 577), (577, 610, 611, 578), (578, 611, 612, 579), (579, 612, 613, 580), (580, 613, 614, 581), (581, 614, 615, 582), (582, 615, 616, 583), (583, 616, 617, 584), (584, 617, 618, 585), (585, 618, 619, 586), (586, 619, 620, 587), (587, 620, 621, 588), (588, 621, 622, 589), (589, 622, 623, 590), (590, 623, 624, 591), (591, 624, 625, 592), (592, 625, 594, 561), (558, 658, 627, 560), (557, 657, 658, 558), (556, 656, 657, 557), (555, 655, 656, 556), (554, 654, 655, 555), (553, 653, 654, 554), (552, 652, 653, 553), (551, 651, 652, 552), (550, 650, 651, 551), (549, 649, 650, 550), (548, 648, 649, 549), (547, 647, 648, 548), (546, 646, 647, 547), (545, 645, 646, 546), (544, 644, 645, 545), (543, 643, 644, 544), (542, 642, 643, 543), (541, 641, 642, 542), (540, 640, 641, 541), (539, 639, 640, 540), (538, 638, 639, 539), (537, 637, 638, 538), (536, 636, 637, 537), (535, 635, 636, 536), (534, 634, 635, 535), (533, 633, 634, 534), (532, 632, 633, 533), (559, 659, 632, 532), (530, 630, 631, 531), (529, 629, 630, 530), (528, 628, 629, 529), (560, 627, 628, 528), (531, 631, 659, 559), (658, 691, 660, 627), (657, 690, 691, 658), (656, 689, 690, 657), (655, 688, 689, 656), (654, 687, 688, 655), (653, 686, 687, 654), (652, 685, 686, 653), (651, 684, 685, 652), (650, 683, 684, 651), (649, 682, 683, 650), (648, 681, 682, 649), (647, 680, 681, 648), (646, 679, 680, 647), (645, 678, 679, 646), (644, 677, 678, 645), (643, 676, 677, 644), (642, 675, 676, 643), (641, 674, 675, 642), (640, 673, 674, 641), (639, 672, 673, 640), (638, 671, 672, 639), (637, 670, 671, 638), (636, 669, 670, 637), (635, 668, 669, 636), (634, 667, 668, 635), (633, 666, 667, 634), (632, 665, 666, 633), (659, 692, 665, 632), (630, 663, 664, 631), (629, 662, 663, 630), (628, 661, 662, 629), (627, 660, 661, 628), (631, 664, 692, 659), (191, 723, 725, 160), (190, 722, 723, 191), (189, 721, 722, 190), (188, 720, 721, 189), (187, 719, 720, 188), (186, 718, 719, 187), (185, 717, 718, 186), (184, 716, 717, 185), (183, 715, 716, 184), (182, 714, 715, 183), (181, 713, 714, 182), (180, 712, 713, 181), (179, 711, 712, 180), (178, 710, 711, 179), (177, 709, 710, 178), (176, 708, 709, 177), (175, 707, 708, 176), (174, 706, 707, 175), (173, 705, 706, 174), (172, 704, 705, 173), (171, 703, 704, 172), (170, 702, 703, 171), (169, 701, 702, 170), (168, 700, 701, 169), (167, 699, 700, 168), (166, 698, 699, 167), (165, 697, 698, 166), (357, 724, 697, 165), (163, 695, 696, 164), (162, 694, 695, 163), (161, 693, 694, 162), (160, 725, 693, 161), (164, 696, 724, 357), (227, 730, 758, 359), (255, 726, 727, 224), (224, 727, 728, 225), (225, 728, 729, 226), (226, 729, 730, 227), (359, 758, 731, 228), (228, 731, 732, 229), (229, 732, 733, 230), (230, 733, 734, 231), (231, 734, 735, 232), (232, 735, 736, 233), (233, 736, 737, 234), (234, 737, 738, 235), (235, 738, 739, 236), (236, 739, 740, 237), (237, 740, 741, 238), (238, 741, 742, 239), (239, 742, 743, 240), (240, 743, 744, 241), (241, 744, 745, 242), (242, 745, 746, 243), (243, 746, 747, 244), (244, 747, 748, 245), (245, 748, 749, 246), (246, 749, 750, 247), (247, 750, 751, 248), (248, 751, 752, 249), (249, 752, 753, 250), (250, 753, 754, 251), (251, 754, 755, 252), (252, 755, 756, 253), (253, 756, 757, 254), (254, 757, 726, 255)])
me_cylinder.polygons.foreach_set('use_smooth', [True] * 728)
_uv = me_cylinder.uv_layers.new(name='UVMap')
_uv.uv.foreach_set('vector', [1.0, 0.9993, 1.0, 1.0, 0.9688, 1.0, 0.9688, 0.9993, 0.9688, 0.9993, 0.9688, 1.0, 0.9375, 1.0, 0.9375, 0.9993, 0.9375, 0.9993, 0.9375, 1.0, 0.9062, 1.0, 0.9062, 0.9993, 0.9062, 0.9993, 0.9062, 1.0, 0.875, 1.0, 0.875, 0.9993, 0.8594, 0.9993, 0.8594, 1.0, 0.8438, 1.0, 0.8438, 0.9993, 0.8438, 0.9993, 0.8438, 1.0, 0.8125, 1.0, 0.8125, 0.9993, 0.8125, 0.9993, 0.8125, 1.0, 0.7812, 1.0, 0.7812, 0.9993, 0.7812, 0.9993, 0.7812, 1.0, 0.75, 1.0, 0.75, 0.9993, 0.75, 0.9993, 0.75, 1.0, 0.7188, 1.0, 0.7188, 0.9993, 0.7188, 0.9993, 0.7188, 1.0, 0.6875, 1.0, 0.6875, 0.9993, 0.6875, 0.9993, 0.6875, 1.0, 0.6562, 1.0, 0.6562, 0.9993, 0.6562, 0.9993, 0.6562, 1.0, 0.625, 1.0, 0.625, 0.9993, 0.625, 0.9993, 0.625, 1.0, 0.5938, 1.0, 0.5937, 0.9993, 0.5937, 0.9993, 0.5938, 1.0, 0.5625, 1.0, 0.5625, 0.9993, 0.5625, 0.9993, 0.5625, 1.0, 0.5312, 1.0, 0.5312, 0.9993, 0.5312, 0.9993, 0.5312, 1.0, 0.5, 1.0, 0.5, 0.9993, 0.5, 0.9993, 0.5, 1.0, 0.4688, 1.0, 0.4688, 0.9993, 0.4688, 0.9993, 0.4688, 1.0, 0.4375, 1.0, 0.4375, 0.9993, 0.4375, 0.9993, 0.4375, 1.0, 0.4062, 1.0, 0.4062, 0.9993, 0.4062, 0.9993, 0.4062, 1.0, 0.375, 1.0, 0.375, 0.9993, 0.375, 0.9993, 0.375, 1.0, 0.3438, 1.0, 0.3438, 0.9993, 0.3438, 0.9993, 0.3438, 1.0, 0.3125, 1.0, 0.3125, 0.9993, 0.3125, 0.9993, 0.3125, 1.0, 0.2812, 1.0, 0.2813, 0.9993, 0.2813, 0.9993, 0.2812, 1.0, 0.25, 1.0, 0.25, 0.9993, 0.25, 0.9993, 0.25, 1.0, 0.2188, 1.0, 0.2188, 0.9993, 0.2188, 0.9993, 0.2188, 1.0, 0.1875, 1.0, 0.1875, 0.9993, 0.1875, 0.9993, 0.1875, 1.0, 0.1562, 1.0, 0.1562, 0.9993, 0.1562, 0.9993, 0.1562, 1.0, 0.125, 1.0, 0.125, 0.9993, 0.125, 0.9993, 0.125, 1.0, 0.09375, 1.0, 0.09375, 0.9993, 0.09375, 0.9993, 0.09375, 1.0, 0.0625, 1.0, 0.0625, 0.9993, 0.2968, 0.4854, 0.25, 0.49, 0.2032, 0.4854, 0.1582, 0.4717, 0.1167, 0.4496, 0.08029, 0.4197, 0.05045, 0.3833, 0.02827, 0.3418, 0.01461, 0.2968, 0.01, 0.25, 0.01461, 0.2032, 0.02827, 0.1582, 0.05045, 0.1167, 0.08029, 0.08029, 0.1167, 0.05045, 0.1582, 0.02827, 0.2032, 0.01461, 0.25, 0.01, 0.2968, 0.01461, 0.3418, 0.02827, 0.3833, 0.05045, 0.4197, 0.08029, 0.4496, 0.1167, 0.4717, 0.1582, 0.4854, 0.2032, 0.49, 0.25, 0.4854, 0.2968, 0.4717, 0.3418, 0.4496, 0.3833, 0.4346, 0.4015, 0.4197, 0.4197, 0.3833, 0.4496, 0.3418, 0.4717, 0.0625, 0.9993, 0.0625, 1.0, 0.03125, 1.0, 0.03125, 0.9993, 0.03125, 0.9993, 0.03125, 1.0, 0.0, 1.0, 0.0, 0.9993, 0.75, 0.49, 0.7968, 0.4854, 0.8418, 0.4717, 0.8833, 0.4496, 0.9197, 0.4197, 0.9346, 0.4015, 0.9496, 0.3833, 0.9717, 0.3418, 0.9854, 0.2968, 0.99, 0.25, 0.9854, 0.2032, 0.9717, 0.1582, 0.9496, 0.1167, 0.9197, 0.08029, 0.8833, 0.05045, 0.8418, 0.02827, 0.7968, 0.01461, 0.75, 0.01, 0.7032, 0.01461, 0.6582, 0.02827, 0.6167, 0.05045, 0.5803, 0.08029, 0.5504, 0.1167, 0.5283, 0.1582, 0.5146, 0.2032, 0.51, 0.25, 0.5146, 0.2968, 0.5283, 0.3418, 0.5504, 0.3833, 0.5803, 0.4197, 0.6167, 0.4496, 0.6582, 0.4717, 0.7032, 0.4854, 0.03125, 0.654, 0.03125, 0.808, 0.0, 0.808, 0.0, 0.654, 0.03125, 0.8913, 0.03125, 0.9746, 0.0, 0.9746, 0.0, 0.8913, 0.0625, 0.654, 0.0625, 0.808, 0.03125, 0.808, 0.03125, 0.654, 0.0625, 0.8913, 0.0625, 0.9746, 0.03125, 0.9746, 0.03125, 0.8913, 0.09375, 0.654, 0.09375, 0.808, 0.0625, 0.808, 0.0625, 0.654, 0.09375, 0.8913, 0.09375, 0.9746, 0.0625, 0.9746, 0.0625, 0.8913, 0.125, 0.654, 0.125, 0.808, 0.09375, 0.808, 0.09375, 0.654, 0.125, 0.8913, 0.125, 0.9746, 0.09375, 0.9746, 0.09375, 0.8913, 0.1562, 0.654, 0.1562, 0.808, 0.125, 0.808, 0.125, 0.654, 0.1562, 0.8913, 0.1562, 0.9746, 0.125, 0.9746, 0.125, 0.8913, 0.1875, 0.654, 0.1875, 0.808, 0.1562, 0.808, 0.1562, 0.654, 0.1875, 0.8913, 0.1875, 0.9746, 0.1562, 0.9746, 0.1562, 0.8913, 0.2188, 0.654, 0.2188, 0.808, 0.1875, 0.808, 0.1875, 0.654, 0.2188, 0.8913, 0.2188, 0.9746, 0.1875, 0.9746, 0.1875, 0.8913, 0.25, 0.654, 0.25, 0.808, 0.2188, 0.808, 0.2188, 0.654, 0.25, 0.8913, 0.25, 0.9746, 0.2188, 0.9746, 0.2188, 0.8913, 0.2812, 0.654, 0.2812, 0.808, 0.25, 0.808, 0.25, 0.654, 0.2812, 0.8913, 0.2812, 0.9746, 0.25, 0.9746, 0.25, 0.8913, 0.3125, 0.654, 0.3125, 0.808, 0.2812, 0.808, 0.2812, 0.654, 0.3125, 0.8913, 0.3125, 0.9746, 0.2812, 0.9746, 0.2812, 0.8913, 0.3438, 0.654, 0.3438, 0.808, 0.3125, 0.808, 0.3125, 0.654, 0.3438, 0.8913, 0.3438, 0.9746, 0.3125, 0.9746, 0.3125, 0.8913, 0.375, 0.654, 0.375, 0.808, 0.3438, 0.808, 0.3438, 0.654, 0.375, 0.8913, 0.375, 0.9746, 0.3438, 0.9746, 0.3438, 0.8913, 0.4062, 0.654, 0.4062, 0.808, 0.375, 0.808, 0.375, 0.654, 0.4062, 0.8913, 0.4062, 0.9746, 0.375, 0.9746, 0.375, 0.8913, 0.4375, 0.654, 0.4375, 0.808, 0.4062, 0.808, 0.4062, 0.654, 0.4375, 0.8913, 0.4375, 0.9746, 0.4062, 0.9746, 0.4062, 0.8913, 0.4687, 0.654, 0.4687, 0.808, 0.4375, 0.808, 0.4375, 0.654, 0.4687, 0.8913, 0.4688, 0.9746, 0.4375, 0.9746, 0.4375, 0.8913, 0.5, 0.654, 0.5, 0.808, 0.4687, 0.808, 0.4687, 0.654, 0.5, 0.8913, 0.5, 0.9746, 0.4688, 0.9746, 0.4687, 0.8913, 0.5312, 0.654, 0.5312, 0.808, 0.5, 0.808, 0.5, 0.654, 0.5312, 0.8913, 0.5312, 0.9746, 0.5, 0.9746, 0.5, 0.8913, 0.5625, 0.654, 0.5625, 0.808, 0.5312, 0.808, 0.5312, 0.654, 0.5625, 0.8913, 0.5625, 0.9746, 0.5312, 0.9746, 0.5312, 0.8913, 0.5938, 0.654, 0.5938, 0.808, 0.5625, 0.808, 0.5625, 0.654, 0.5938, 0.8913, 0.5938, 0.9746, 0.5625, 0.9746, 0.5625, 0.8913, 0.625, 0.654, 0.625, 0.808, 0.5938, 0.808, 0.5938, 0.654, 0.625, 0.8913, 0.625, 0.9746, 0.5938, 0.9746, 0.5938, 0.8913, 0.6562, 0.654, 0.6562, 0.808, 0.625, 0.808, 0.625, 0.654, 0.6562, 0.8913, 0.6562, 0.9746, 0.625, 0.9746, 0.625, 0.8913, 0.6875, 0.654, 0.6875, 0.808, 0.6562, 0.808, 0.6562, 0.654, 0.6875, 0.8913, 0.6875, 0.9746, 0.6562, 0.9746, 0.6562, 0.8913, 0.7188, 0.654, 0.7188, 0.808, 0.6875, 0.808, 0.6875, 0.654, 0.7188, 0.8913, 0.7188, 0.9746, 0.6875, 0.9746, 0.6875, 0.8913, 0.75, 0.654, 0.75, 0.808, 0.7188, 0.808, 0.7188, 0.654, 0.75, 0.8913, 0.75, 0.9746, 0.7188, 0.9746, 0.7188, 0.8913, 0.7812, 0.654, 0.7812, 0.808, 0.75, 0.808, 0.75, 0.654, 0.7812, 0.8913, 0.7812, 0.9746, 0.75, 0.9746, 0.75, 0.8913, 0.8125, 0.654, 0.8125, 0.808, 0.7812, 0.808, 0.7812, 0.654, 0.8125, 0.8913, 0.8125, 0.9746, 0.7812, 0.9746, 0.7812, 0.8913, 0.8437, 0.654, 0.8437, 0.808, 0.8125, 0.808, 0.8125, 0.654, 0.8438, 0.8913, 0.8438, 0.9746, 0.8125, 0.9746, 0.8125, 0.8913, 0.8594, 0.654, 0.8594, 0.808, 0.8437, 0.808, 0.8437, 0.654, 0.8594, 0.8913, 0.8594, 0.9746, 0.8438, 0.9746, 0.8438, 0.8913, 0.9062, 0.654, 0.9062, 0.808, 0.875, 0.808, 0.875, 0.654, 0.9063, 0.8913, 0.9062, 0.9746, 0.875, 0.9746, 0.875, 0.8913, 0.9375, 0.654, 0.9375, 0.808, 0.9062, 0.808, 0.9062, 0.654, 0.9375, 0.8913, 0.9375, 0.9746, 0.9062, 0.9746, 0.9063, 0.8913, 0.9688, 0.654, 0.9688, 0.808, 0.9375, 0.808, 0.9375, 0.654, 0.9688, 0.8913, 0.9688, 0.9746, 0.9375, 0.9746, 0.9375, 0.8913, 1.0, 0.654, 1.0, 0.808, 0.9688, 0.808, 0.9688, 0.654, 1.0, 0.8913, 1.0, 0.9746, 0.9688, 0.9746, 0.9688, 0.8913, 1.0, 0.808, 1.0, 0.8913, 0.9688, 0.8913, 0.9688, 0.808, 0.9688, 0.808, 0.9688, 0.8913, 0.9375, 0.8913, 0.9375, 0.808, 0.9375, 0.808, 0.9375, 0.8913, 0.9063, 0.8913, 0.9062, 0.808, 0.9062, 0.808, 0.9063, 0.8913, 0.875, 0.8913, 0.875, 0.808, 0.8594, 0.808, 0.8594, 0.8913, 0.8438, 0.8913, 0.8437, 0.808, 0.8437, 0.808, 0.8438, 0.8913, 0.8125, 0.8913, 0.8125, 0.808, 0.8125, 0.808, 0.8125, 0.8913, 0.7812, 0.8913, 0.7812, 0.808, 0.7812, 0.808, 0.7812, 0.8913, 0.75, 0.8913, 0.75, 0.808, 0.75, 0.808, 0.75, 0.8913, 0.7188, 0.8913, 0.7188, 0.808, 0.7188, 0.808, 0.7188, 0.8913, 0.6875, 0.8913, 0.6875, 0.808, 0.6875, 0.808, 0.6875, 0.8913, 0.6562, 0.8913, 0.6562, 0.808, 0.6562, 0.808, 0.6562, 0.8913, 0.625, 0.8913, 0.625, 0.808, 0.625, 0.808, 0.625, 0.8913, 0.5938, 0.8913, 0.5938, 0.808, 0.5938, 0.808, 0.5938, 0.8913, 0.5625, 0.8913, 0.5625, 0.808, 0.5625, 0.808, 0.5625, 0.8913, 0.5312, 0.8913, 0.5312, 0.808, 0.5312, 0.808, 0.5312, 0.8913, 0.5, 0.8913, 0.5, 0.808, 0.5, 0.808, 0.5, 0.8913, 0.4687, 0.8913, 0.4687, 0.808, 0.4687, 0.808, 0.4687, 0.8913, 0.4375, 0.8913, 0.4375, 0.808, 0.4375, 0.808, 0.4375, 0.8913, 0.4062, 0.8913, 0.4062, 0.808, 0.4062, 0.808, 0.4062, 0.8913, 0.375, 0.8913, 0.375, 0.808, 0.375, 0.808, 0.375, 0.8913, 0.3438, 0.8913, 0.3438, 0.808, 0.3438, 0.808, 0.3438, 0.8913, 0.3125, 0.8913, 0.3125, 0.808, 0.3125, 0.808, 0.3125, 0.8913, 0.2812, 0.8913, 0.2812, 0.808, 0.2812, 0.808, 0.2812, 0.8913, 0.25, 0.8913, 0.25, 0.808, 0.25, 0.808, 0.25, 0.8913, 0.2188, 0.8913, 0.2188, 0.808, 0.2188, 0.808, 0.2188, 0.8913, 0.1875, 0.8913, 0.1875, 0.808, 0.1875, 0.808, 0.1875, 0.8913, 0.1562, 0.8913, 0.1562, 0.808, 0.1562, 0.808, 0.1562, 0.8913, 0.125, 0.8913, 0.125, 0.808, 0.125, 0.808, 0.125, 0.8913, 0.09375, 0.8913, 0.09375, 0.808, 0.09375, 0.808, 0.09375, 0.8913, 0.0625, 0.8913, 0.0625, 0.808, 0.0625, 0.808, 0.0625, 0.8913, 0.03125, 0.8913, 0.03125, 0.808, 0.03125, 0.808, 0.03125, 0.8913, 0.0, 0.8913, 0.0, 0.808, 0.03125, 0.9841, 0.03125, 0.9873, 0.0, 0.9873, 0.0, 0.9841, 0.0625, 0.9841, 0.0625, 0.9873, 0.03125, 0.9873, 0.03125, 0.9841, 0.09375, 0.9841, 0.09375, 0.9873, 0.0625, 0.9873, 0.0625, 0.9841, 0.125, 0.9841, 0.125, 0.9873, 0.09375, 0.9873, 0.09375, 0.9841, 0.1562, 0.9841, 0.1562, 0.9873, 0.125, 0.9873, 0.125, 0.9841, 0.1875, 0.9841, 0.1875, 0.9873, 0.1562, 0.9873, 0.1562, 0.9841, 0.2187, 0.9841, 0.2187, 0.9873, 0.1875, 0.9873, 0.1875, 0.9841, 0.25, 0.9841, 0.25, 0.9873, 0.2187, 0.9873, 0.2187, 0.9841, 0.2812, 0.9841, 0.2812, 0.9873, 0.25, 0.9873, 0.25, 0.9841, 0.3125, 0.9841, 0.3125, 0.9873, 0.2812, 0.9873, 0.2812, 0.9841, 0.3438, 0.9841, 0.3438, 0.9873, 0.3125, 0.9873, 0.3125, 0.9841, 0.375, 0.9841, 0.375, 0.9873, 0.3438, 0.9873, 0.3438, 0.9841, 0.4062, 0.9841, 0.4062, 0.9873, 0.375, 0.9873, 0.375, 0.9841, 0.4375, 0.9841, 0.4375, 0.9873, 0.4062, 0.9873, 0.4062, 0.9841, 0.4687, 0.9841, 0.4688, 0.9873, 0.4375, 0.9873, 0.4375, 0.9841, 0.5, 0.9841, 0.5, 0.9873, 0.4688, 0.9873, 0.4687, 0.9841, 0.5312, 0.9841, 0.5312, 0.9873, 0.5, 0.9873, 0.5, 0.9841, 0.5625, 0.9841, 0.5625, 0.9873, 0.5312, 0.9873, 0.5312, 0.9841, 0.5938, 0.9841, 0.5938, 0.9873, 0.5625, 0.9873, 0.5625, 0.9841, 0.625, 0.9841, 0.625, 0.9873, 0.5938, 0.9873, 0.5938, 0.9841, 0.6562, 0.9841, 0.6562, 0.9873, 0.625, 0.9873, 0.625, 0.9841, 0.6875, 0.9841, 0.6875, 0.9873, 0.6562, 0.9873, 0.6562, 0.9841, 0.7188, 0.9841, 0.7188, 0.9873, 0.6875, 0.9873, 0.6875, 0.9841, 0.75, 0.9841, 0.75, 0.9873, 0.7188, 0.9873, 0.7188, 0.9841, 0.7812, 0.9841, 0.7812, 0.9873, 0.75, 0.9873, 0.75, 0.9841, 0.8125, 0.9841, 0.8125, 0.9873, 0.7812, 0.9873, 0.7812, 0.9841, 0.8437, 0.9841, 0.8437, 0.9873, 0.8125, 0.9873, 0.8125, 0.9841, 0.8594, 0.9841, 0.8594, 0.9873, 0.8437, 0.9873, 0.8437, 0.9841, 0.9062, 0.9841, 0.9062, 0.9873, 0.875, 0.9873, 0.875, 0.9841, 0.9375, 0.9841, 0.9375, 0.9873, 0.9062, 0.9873, 0.9062, 0.9841, 0.9688, 0.9841, 0.9688, 0.9873, 0.9375, 0.9873, 0.9375, 0.9841, 1.0, 0.9841, 1.0, 0.9873, 0.9688, 0.9873, 0.9688, 0.9841, 0.03125, 0.9899, 0.03125, 0.9925, 0.0, 0.9925, 0.0, 0.9899, 0.0625, 0.9899, 0.0625, 0.9925, 0.03125, 0.9925, 0.03125, 0.9899, 0.09375, 0.9899, 0.09375, 0.9925, 0.0625, 0.9925, 0.0625, 0.9899, 0.125, 0.9899, 0.125, 0.9925, 0.09375, 0.9925, 0.09375, 0.9899, 0.1562, 0.9899, 0.1562, 0.9925, 0.125, 0.9925, 0.125, 0.9899, 0.1875, 0.9899, 0.1875, 0.9925, 0.1562, 0.9925, 0.1562, 0.9899, 0.2187, 0.9899, 0.2188, 0.9925, 0.1875, 0.9925, 0.1875, 0.9899, 0.25, 0.9899, 0.25, 0.9925, 0.2188, 0.9925, 0.2187, 0.9899, 0.2812, 0.9899, 0.2812, 0.9925, 0.25, 0.9925, 0.25, 0.9899, 0.3125, 0.9899, 0.3125, 0.9925, 0.2812, 0.9925, 0.2812, 0.9899, 0.3438, 0.9899, 0.3438, 0.9925, 0.3125, 0.9925, 0.3125, 0.9899, 0.375, 0.9899, 0.375, 0.9925, 0.3438, 0.9925, 0.3438, 0.9899, 0.4063, 0.9899, 0.4062, 0.9925, 0.375, 0.9925, 0.375, 0.9899, 0.4375, 0.9899, 0.4375, 0.9925, 0.4062, 0.9925, 0.4063, 0.9899, 0.4687, 0.9899, 0.4687, 0.9925, 0.4375, 0.9925, 0.4375, 0.9899, 0.5, 0.9899, 0.5, 0.9925, 0.4687, 0.9925, 0.4687, 0.9899, 0.5312, 0.9899, 0.5312, 0.9925, 0.5, 0.9925, 0.5, 0.9899, 0.5625, 0.9899, 0.5625, 0.9925, 0.5312, 0.9925, 0.5312, 0.9899, 0.5937, 0.9899, 0.5938, 0.9925, 0.5625, 0.9925, 0.5625, 0.9899, 0.625, 0.9899, 0.625, 0.9925, 0.5938, 0.9925, 0.5937, 0.9899, 0.6562, 0.9899, 0.6563, 0.9925, 0.625, 0.9925, 0.625, 0.9899, 0.6875, 0.9899, 0.6875, 0.9925, 0.6563, 0.9925, 0.6562, 0.9899, 0.7188, 0.9899, 0.7188, 0.9925, 0.6875, 0.9925, 0.6875, 0.9899, 0.75, 0.9899, 0.75, 0.9925, 0.7188, 0.9925, 0.7188, 0.9899, 0.7812, 0.9899, 0.7812, 0.9925, 0.75, 0.9925, 0.75, 0.9899, 0.8125, 0.9899, 0.8125, 0.9925, 0.7812, 0.9925, 0.7812, 0.9899, 0.8438, 0.9899, 0.8438, 0.9925, 0.8125, 0.9925, 0.8125, 0.9899, 0.8594, 0.9899, 0.8594, 0.9925, 0.8438, 0.9925, 0.8438, 0.9899, 0.9062, 0.9899, 0.9062, 0.9925, 0.875, 0.9925, 0.875, 0.9899, 0.9375, 0.9899, 0.9375, 0.9925, 0.9062, 0.9925, 0.9062, 0.9899, 0.9688, 0.9899, 0.9688, 0.9925, 0.9375, 0.9925, 0.9375, 0.9899, 1.0, 0.9899, 1.0, 0.9925, 0.9688, 0.9925, 0.9688, 0.9899, 1.0, 0.9777, 1.0, 0.9808, 0.9688, 0.9808, 0.9687, 0.9777, 0.9687, 0.9777, 0.9688, 0.9808, 0.9375, 0.9808, 0.9375, 0.9777, 0.9375, 0.9777, 0.9375, 0.9808, 0.9062, 0.9808, 0.9062, 0.9777, 0.9062, 0.9777, 0.9062, 0.9808, 0.875, 0.9808, 0.875, 0.9777, 0.8594, 0.9777, 0.8594, 0.9808, 0.8438, 0.9808, 0.8438, 0.9777, 0.8438, 0.9777, 0.8438, 0.9808, 0.8125, 0.9808, 0.8125, 0.9777, 0.8125, 0.9777, 0.8125, 0.9808, 0.7812, 0.9808, 0.7812, 0.9777, 0.7812, 0.9777, 0.7812, 0.9808, 0.75, 0.9808, 0.75, 0.9777, 0.75, 0.9777, 0.75, 0.9808, 0.7188, 0.9808, 0.7188, 0.9777, 0.7188, 0.9777, 0.7188, 0.9808, 0.6875, 0.9808, 0.6875, 0.9777, 0.6875, 0.9777, 0.6875, 0.9808, 0.6562, 0.9808, 0.6563, 0.9777, 0.6563, 0.9777, 0.6562, 0.9808, 0.625, 0.9808, 0.625, 0.9777, 0.625, 0.9777, 0.625, 0.9808, 0.5938, 0.9808, 0.5938, 0.9777, 0.5938, 0.9777, 0.5938, 0.9808, 0.5625, 0.9808, 0.5625, 0.9777, 0.5625, 0.9777, 0.5625, 0.9808, 0.5312, 0.9808, 0.5312, 0.9777, 0.5312, 0.9777, 0.5312, 0.9808, 0.5, 0.9808, 0.5, 0.9777, 0.5, 0.9777, 0.5, 0.9808, 0.4688, 0.9808, 0.4688, 0.9777, 0.4688, 0.9777, 0.4688, 0.9808, 0.4375, 0.9808, 0.4375, 0.9777, 0.4375, 0.9777, 0.4375, 0.9808, 0.4062, 0.9808, 0.4062, 0.9777, 0.4062, 0.9777, 0.4062, 0.9808, 0.375, 0.9808, 0.375, 0.9777, 0.375, 0.9777, 0.375, 0.9808, 0.3438, 0.9808, 0.3437, 0.9777, 0.3437, 0.9777, 0.3438, 0.9808, 0.3125, 0.9808, 0.3125, 0.9777, 0.3125, 0.9777, 0.3125, 0.9808, 0.2812, 0.9808, 0.2813, 0.9777, 0.2813, 0.9777, 0.2812, 0.9808, 0.25, 0.9808, 0.25, 0.9777, 0.25, 0.9777, 0.25, 0.9808, 0.2187, 0.9808, 0.2188, 0.9777, 0.2188, 0.9777, 0.2187, 0.9808, 0.1875, 0.9808, 0.1875, 0.9777, 0.1875, 0.9777, 0.1875, 0.9808, 0.1562, 0.9808, 0.1563, 0.9777, 0.1563, 0.9777, 0.1562, 0.9808, 0.125, 0.9808, 0.125, 0.9777, 0.125, 0.9777, 0.125, 0.9808, 0.09375, 0.9808, 0.09375, 0.9777, 0.09375, 0.9777, 0.09375, 0.9808, 0.0625, 0.9808, 0.0625, 0.9777, 0.0625, 0.9777, 0.0625, 0.9808, 0.03125, 0.9808, 0.03125, 0.9777, 0.03125, 0.9777, 0.03125, 0.9808, 0.0, 0.9808, 0.0, 0.9777, 0.03125, 0.9964, 0.03125, 0.997, 0.0, 0.997, 0.0, 0.9964, 0.0625, 0.9964, 0.0625, 0.997, 0.03125, 0.997, 0.03125, 0.9964, 0.09375, 0.9964, 0.09375, 0.997, 0.0625, 0.997, 0.0625, 0.9964, 0.125, 0.9964, 0.125, 0.997, 0.09375, 0.997, 0.09375, 0.9964, 0.1562, 0.9964, 0.1562, 0.997, 0.125, 0.997, 0.125, 0.9964, 0.1875, 0.9964, 0.1875, 0.997, 0.1562, 0.997, 0.1562, 0.9964, 0.2188, 0.9964, 0.2188, 0.997, 0.1875, 0.997, 0.1875, 0.9964, 0.25, 0.9964, 0.25, 0.997, 0.2188, 0.997, 0.2188, 0.9964, 0.2813, 0.9964, 0.2812, 0.997, 0.25, 0.997, 0.25, 0.9964, 0.3125, 0.9964, 0.3125, 0.997, 0.2812, 0.997, 0.2813, 0.9964, 0.3438, 0.9964, 0.3438, 0.997, 0.3125, 0.997, 0.3125, 0.9964, 0.375, 0.9964, 0.375, 0.997, 0.3438, 0.997, 0.3438, 0.9964, 0.4062, 0.9964, 0.4062, 0.997, 0.375, 0.997, 0.375, 0.9964, 0.4375, 0.9964, 0.4375, 0.997, 0.4062, 0.997, 0.4062, 0.9964, 0.4688, 0.9964, 0.4688, 0.997, 0.4375, 0.997, 0.4375, 0.9964, 0.5, 0.9964, 0.5, 0.997, 0.4688, 0.997, 0.4688, 0.9964, 0.5312, 0.9964, 0.5312, 0.997, 0.5, 0.997, 0.5, 0.9964, 0.5625, 0.9964, 0.5625, 0.997, 0.5312, 0.997, 0.5312, 0.9964, 0.5938, 0.9964, 0.5938, 0.997, 0.5625, 0.997, 0.5625, 0.9964, 0.625, 0.9964, 0.625, 0.997, 0.5938, 0.997, 0.5938, 0.9964, 0.6562, 0.9964, 0.6562, 0.997, 0.625, 0.997, 0.625, 0.9964, 0.6875, 0.9964, 0.6875, 0.997, 0.6562, 0.997, 0.6562, 0.9964, 0.7188, 0.9964, 0.7188, 0.997, 0.6875, 0.997, 0.6875, 0.9964, 0.75, 0.9964, 0.75, 0.997, 0.7188, 0.997, 0.7188, 0.9964, 0.7812, 0.9964, 0.7812, 0.997, 0.75, 0.997, 0.75, 0.9964, 0.8125, 0.9964, 0.8125, 0.997, 0.7812, 0.997, 0.7812, 0.9964, 0.8438, 0.9964, 0.8438, 0.997, 0.8125, 0.997, 0.8125, 0.9964, 0.8594, 0.9964, 0.8594, 0.997, 0.8438, 0.997, 0.8438, 0.9964, 0.9063, 0.9964, 0.9062, 0.997, 0.875, 0.997, 0.875, 0.9964, 0.9375, 0.9964, 0.9375, 0.997, 0.9062, 0.997, 0.9063, 0.9964, 0.9688, 0.9964, 0.9688, 0.997, 0.9375, 0.997, 0.9375, 0.9964, 1.0, 0.9964, 1.0, 0.997, 0.9688, 0.997, 0.9688, 0.9964, 0.03125, 0.997, 0.03125, 0.9972, 0.0, 0.9972, 0.0, 0.997, 0.0625, 0.997, 0.0625, 0.9972, 0.03125, 0.9972, 0.03125, 0.997, 0.09375, 0.997, 0.09375, 0.9972, 0.0625, 0.9972, 0.0625, 0.997, 0.125, 0.997, 0.125, 0.9972, 0.09375, 0.9972, 0.09375, 0.997, 0.1562, 0.997, 0.1562, 0.9972, 0.125, 0.9972, 0.125, 0.997, 0.1875, 0.997, 0.1875, 0.9972, 0.1562, 0.9972, 0.1562, 0.997, 0.2188, 0.997, 0.2188, 0.9972, 0.1875, 0.9972, 0.1875, 0.997, 0.25, 0.997, 0.25, 0.9972, 0.2188, 0.9972, 0.2188, 0.997, 0.2812, 0.997, 0.2812, 0.9972, 0.25, 0.9972, 0.25, 0.997, 0.3125, 0.997, 0.3125, 0.9972, 0.2812, 0.9972, 0.2812, 0.997, 0.3438, 0.997, 0.3438, 0.9972, 0.3125, 0.9972, 0.3125, 0.997, 0.375, 0.997, 0.375, 0.9972, 0.3438, 0.9972, 0.3438, 0.997, 0.4062, 0.997, 0.4063, 0.9972, 0.375, 0.9972, 0.375, 0.997, 0.4375, 0.997, 0.4375, 0.9972, 0.4063, 0.9972, 0.4062, 0.997, 0.4688, 0.997, 0.4688, 0.9972, 0.4375, 0.9972, 0.4375, 0.997, 0.5, 0.997, 0.5, 0.9972, 0.4688, 0.9972, 0.4688, 0.997, 0.5312, 0.997, 0.5312, 0.9972, 0.5, 0.9972, 0.5, 0.997, 0.5625, 0.997, 0.5625, 0.9972, 0.5312, 0.9972, 0.5312, 0.997, 0.5938, 0.997, 0.5938, 0.9972, 0.5625, 0.9972, 0.5625, 0.997, 0.625, 0.997, 0.625, 0.9972, 0.5938, 0.9972, 0.5938, 0.997, 0.6562, 0.997, 0.6562, 0.9972, 0.625, 0.9972, 0.625, 0.997, 0.6875, 0.997, 0.6875, 0.9972, 0.6562, 0.9972, 0.6562, 0.997, 0.7188, 0.997, 0.7188, 0.9972, 0.6875, 0.9972, 0.6875, 0.997, 0.75, 0.997, 0.75, 0.9972, 0.7188, 0.9972, 0.7188, 0.997, 0.7812, 0.997, 0.7813, 0.9972, 0.75, 0.9972, 0.75, 0.997, 0.8125, 0.997, 0.8125, 0.9972, 0.7813, 0.9972, 0.7812, 0.997, 0.8438, 0.997, 0.8438, 0.9972, 0.8125, 0.9972, 0.8125, 0.997, 0.8594, 0.997, 0.8594, 0.9972, 0.8438, 0.9972, 0.8438, 0.997, 0.9062, 0.997, 0.9062, 0.9972, 0.875, 0.9972, 0.875, 0.997, 0.9375, 0.997, 0.9375, 0.9972, 0.9062, 0.9972, 0.9062, 0.997, 0.9688, 0.997, 0.9688, 0.9972, 0.9375, 0.9972, 0.9375, 0.997, 1.0, 0.997, 1.0, 0.9972, 0.9688, 0.9972, 0.9688, 0.997, 0.03125, 0.9972, 0.03125, 0.9986, 0.0, 0.9986, 0.0, 0.9972, 0.0625, 0.9972, 0.0625, 0.9986, 0.03125, 0.9986, 0.03125, 0.9972, 0.09375, 0.9972, 0.09375, 0.9986, 0.0625, 0.9986, 0.0625, 0.9972, 0.125, 0.9972, 0.125, 0.9986, 0.09375, 0.9986, 0.09375, 0.9972, 0.1562, 0.9972, 0.1562, 0.9986, 0.125, 0.9986, 0.125, 0.9972, 0.1875, 0.9972, 0.1875, 0.9986, 0.1562, 0.9986, 0.1562, 0.9972, 0.2188, 0.9972, 0.2188, 0.9986, 0.1875, 0.9986, 0.1875, 0.9972, 0.25, 0.9972, 0.25, 0.9986, 0.2188, 0.9986, 0.2188, 0.9972, 0.2812, 0.9972, 0.2812, 0.9986, 0.25, 0.9986, 0.25, 0.9972, 0.3125, 0.9972, 0.3125, 0.9986, 0.2812, 0.9986, 0.2812, 0.9972, 0.3438, 0.9972, 0.3438, 0.9986, 0.3125, 0.9986, 0.3125, 0.9972, 0.375, 0.9972, 0.375, 0.9986, 0.3438, 0.9986, 0.3438, 0.9972, 0.4063, 0.9972, 0.4062, 0.9986, 0.375, 0.9986, 0.375, 0.9972, 0.4375, 0.9972, 0.4375, 0.9986, 0.4062, 0.9986, 0.4063, 0.9972, 0.4688, 0.9972, 0.4687, 0.9986, 0.4375, 0.9986, 0.4375, 0.9972, 0.5, 0.9972, 0.5, 0.9986, 0.4687, 0.9986, 0.4688, 0.9972, 0.5312, 0.9972, 0.5312, 0.9986, 0.5, 0.9986, 0.5, 0.9972, 0.5625, 0.9972, 0.5625, 0.9986, 0.5312, 0.9986, 0.5312, 0.9972, 0.5938, 0.9972, 0.5937, 0.9986, 0.5625, 0.9986, 0.5625, 0.9972, 0.625, 0.9972, 0.625, 0.9986, 0.5937, 0.9986, 0.5938, 0.9972, 0.6562, 0.9972, 0.6562, 0.9986, 0.625, 0.9986, 0.625, 0.9972, 0.6875, 0.9972, 0.6875, 0.9986, 0.6562, 0.9986, 0.6562, 0.9972, 0.7188, 0.9972, 0.7188, 0.9986, 0.6875, 0.9986, 0.6875, 0.9972, 0.75, 0.9972, 0.75, 0.9986, 0.7188, 0.9986, 0.7188, 0.9972, 0.7813, 0.9972, 0.7813, 0.9986, 0.75, 0.9986, 0.75, 0.9972, 0.8125, 0.9972, 0.8125, 0.9986, 0.7813, 0.9986, 0.7813, 0.9972, 0.8438, 0.9972, 0.8437, 0.9986, 0.8125, 0.9986, 0.8125, 0.9972, 0.8594, 0.9972, 0.8594, 0.9986, 0.8437, 0.9986, 0.8438, 0.9972, 0.9062, 0.9972, 0.9062, 0.9986, 0.875, 0.9986, 0.875, 0.9972, 0.9375, 0.9972, 0.9375, 0.9986, 0.9062, 0.9986, 0.9062, 0.9972, 0.9688, 0.9972, 0.9687, 0.9986, 0.9375, 0.9986, 0.9375, 0.9972, 1.0, 0.9972, 1.0, 0.9986, 0.9687, 0.9986, 0.9688, 0.9972, 0.875, 0.9972, 0.875, 0.9986, 0.8594, 0.9986, 0.8594, 0.9972, 0.875, 0.997, 0.875, 0.9972, 0.8594, 0.9972, 0.8594, 0.997, 0.875, 0.9964, 0.875, 0.997, 0.8594, 0.997, 0.8594, 0.9964, 0.875, 0.9777, 0.875, 0.9808, 0.8594, 0.9808, 0.8594, 0.9777, 0.875, 0.9899, 0.875, 0.9925, 0.8594, 0.9925, 0.8594, 0.9899, 0.875, 0.9841, 0.875, 0.9873, 0.8594, 0.9873, 0.8594, 0.9841, 0.875, 0.808, 0.875, 0.8913, 0.8594, 0.8913, 0.8594, 0.808, 0.875, 0.8913, 0.875, 0.9746, 0.8594, 0.9746, 0.8594, 0.8913, 0.875, 0.654, 0.875, 0.808, 0.8594, 0.808, 0.8594, 0.654, 0.875, 0.9993, 0.875, 1.0, 0.8594, 1.0, 0.8594, 0.9993, 0.875, 0.9746, 0.875, 0.9777, 0.8594, 0.9777, 0.8594, 0.9746, 0.03125, 0.9746, 0.03125, 0.9777, 0.0, 0.9777, 0.0, 0.9746, 0.0625, 0.9746, 0.0625, 0.9777, 0.03125, 0.9777, 0.03125, 0.9746, 0.09375, 0.9746, 0.09375, 0.9777, 0.0625, 0.9777, 0.0625, 0.9746, 0.125, 0.9746, 0.125, 0.9777, 0.09375, 0.9777, 0.09375, 0.9746, 0.1562, 0.9746, 0.1563, 0.9777, 0.125, 0.9777, 0.125, 0.9746, 0.1875, 0.9746, 0.1875, 0.9777, 0.1563, 0.9777, 0.1562, 0.9746, 0.2188, 0.9746, 0.2188, 0.9777, 0.1875, 0.9777, 0.1875, 0.9746, 0.25, 0.9746, 0.25, 0.9777, 0.2188, 0.9777, 0.2188, 0.9746, 0.2812, 0.9746, 0.2813, 0.9777, 0.25, 0.9777, 0.25, 0.9746, 0.3125, 0.9746, 0.3125, 0.9777, 0.2813, 0.9777, 0.2812, 0.9746, 0.3438, 0.9746, 0.3437, 0.9777, 0.3125, 0.9777, 0.3125, 0.9746, 0.375, 0.9746, 0.375, 0.9777, 0.3437, 0.9777, 0.3438, 0.9746, 0.4062, 0.9746, 0.4062, 0.9777, 0.375, 0.9777, 0.375, 0.9746, 0.4375, 0.9746, 0.4375, 0.9777, 0.4062, 0.9777, 0.4062, 0.9746, 0.4688, 0.9746, 0.4688, 0.9777, 0.4375, 0.9777, 0.4375, 0.9746, 0.5, 0.9746, 0.5, 0.9777, 0.4688, 0.9777, 0.4688, 0.9746, 0.5312, 0.9746, 0.5312, 0.9777, 0.5, 0.9777, 0.5, 0.9746, 0.5625, 0.9746, 0.5625, 0.9777, 0.5312, 0.9777, 0.5312, 0.9746, 0.5938, 0.9746, 0.5938, 0.9777, 0.5625, 0.9777, 0.5625, 0.9746, 0.625, 0.9746, 0.625, 0.9777, 0.5938, 0.9777, 0.5938, 0.9746, 0.6562, 0.9746, 0.6563, 0.9777, 0.625, 0.9777, 0.625, 0.9746, 0.6875, 0.9746, 0.6875, 0.9777, 0.6563, 0.9777, 0.6562, 0.9746, 0.7188, 0.9746, 0.7188, 0.9777, 0.6875, 0.9777, 0.6875, 0.9746, 0.75, 0.9746, 0.75, 0.9777, 0.7188, 0.9777, 0.7188, 0.9746, 0.7812, 0.9746, 0.7812, 0.9777, 0.75, 0.9777, 0.75, 0.9746, 0.8125, 0.9746, 0.8125, 0.9777, 0.7812, 0.9777, 0.7812, 0.9746, 0.8438, 0.9746, 0.8438, 0.9777, 0.8125, 0.9777, 0.8125, 0.9746, 0.8594, 0.9746, 0.8594, 0.9777, 0.8438, 0.9777, 0.8438, 0.9746, 0.9062, 0.9746, 0.9062, 0.9777, 0.875, 0.9777, 0.875, 0.9746, 0.9375, 0.9746, 0.9375, 0.9777, 0.9062, 0.9777, 0.9062, 0.9746, 0.9688, 0.9746, 0.9687, 0.9777, 0.9375, 0.9777, 0.9375, 0.9746, 1.0, 0.9746, 1.0, 0.9777, 0.9687, 0.9777, 0.9688, 0.9746, 0.875, 0.9886, 0.875, 0.9899, 0.8594, 0.9899, 0.8594, 0.9886, 1.0, 0.9886, 1.0, 0.9899, 0.9688, 0.9899, 0.9688, 0.9886, 0.9688, 0.9886, 0.9688, 0.9899, 0.9375, 0.9899, 0.9375, 0.9886, 0.9375, 0.9886, 0.9375, 0.9899, 0.9062, 0.9899, 0.9062, 0.9886, 0.9062, 0.9886, 0.9062, 0.9899, 0.875, 0.9899, 0.875, 0.9886, 0.8594, 0.9886, 0.8594, 0.9899, 0.8438, 0.9899, 0.8437, 0.9886, 0.8437, 0.9886, 0.8438, 0.9899, 0.8125, 0.9899, 0.8125, 0.9886, 0.8125, 0.9886, 0.8125, 0.9899, 0.7812, 0.9899, 0.7813, 0.9886, 0.7813, 0.9886, 0.7812, 0.9899, 0.75, 0.9899, 0.75, 0.9886, 0.75, 0.9886, 0.75, 0.9899, 0.7188, 0.9899, 0.7187, 0.9886, 0.7187, 0.9886, 0.7188, 0.9899, 0.6875, 0.9899, 0.6875, 0.9886, 0.6875, 0.9886, 0.6875, 0.9899, 0.6562, 0.9899, 0.6562, 0.9886, 0.6562, 0.9886, 0.6562, 0.9899, 0.625, 0.9899, 0.625, 0.9886, 0.625, 0.9886, 0.625, 0.9899, 0.5937, 0.9899, 0.5938, 0.9886, 0.5938, 0.9886, 0.5937, 0.9899, 0.5625, 0.9899, 0.5625, 0.9886, 0.5625, 0.9886, 0.5625, 0.9899, 0.5312, 0.9899, 0.5312, 0.9886, 0.5312, 0.9886, 0.5312, 0.9899, 0.5, 0.9899, 0.5, 0.9886, 0.5, 0.9886, 0.5, 0.9899, 0.4687, 0.9899, 0.4687, 0.9886, 0.4687, 0.9886, 0.4687, 0.9899, 0.4375, 0.9899, 0.4375, 0.9886, 0.4375, 0.9886, 0.4375, 0.9899, 0.4063, 0.9899, 0.4062, 0.9886, 0.4062, 0.9886, 0.4063, 0.9899, 0.375, 0.9899, 0.375, 0.9886, 0.375, 0.9886, 0.375, 0.9899, 0.3438, 0.9899, 0.3437, 0.9886, 0.3437, 0.9886, 0.3438, 0.9899, 0.3125, 0.9899, 0.3125, 0.9886, 0.3125, 0.9886, 0.3125, 0.9899, 0.2812, 0.9899, 0.2812, 0.9886, 0.2812, 0.9886, 0.2812, 0.9899, 0.25, 0.9899, 0.25, 0.9886, 0.25, 0.9886, 0.25, 0.9899, 0.2187, 0.9899, 0.2187, 0.9886, 0.2187, 0.9886, 0.2187, 0.9899, 0.1875, 0.9899, 0.1875, 0.9886, 0.1875, 0.9886, 0.1875, 0.9899, 0.1562, 0.9899, 0.1562, 0.9886, 0.1562, 0.9886, 0.1562, 0.9899, 0.125, 0.9899, 0.125, 0.9886, 0.125, 0.9886, 0.125, 0.9899, 0.09375, 0.9899, 0.09375, 0.9886, 0.09375, 0.9886, 0.09375, 0.9899, 0.0625, 0.9899, 0.0625, 0.9886, 0.0625, 0.9886, 0.0625, 0.9899, 0.03125, 0.9899, 0.03125, 0.9886, 0.03125, 0.9886, 0.03125, 0.9899, 0.0, 0.9899, 0.0, 0.9886, 0.875, 0.5, 0.875, 0.654, 0.8594, 0.654, 0.8594, 0.5, 1.0, 0.5, 1.0, 0.654, 0.9688, 0.654, 0.9688, 0.5, 0.9688, 0.5, 0.9688, 0.654, 0.9375, 0.654, 0.9375, 0.5, 0.9375, 0.5, 0.9375, 0.654, 0.9062, 0.654, 0.9062, 0.5, 0.9062, 0.5, 0.9062, 0.654, 0.875, 0.654, 0.875, 0.5, 0.8594, 0.5, 0.8594, 0.654, 0.8437, 0.654, 0.8438, 0.5, 0.8438, 0.5, 0.8437, 0.654, 0.8125, 0.654, 0.8125, 0.5, 0.8125, 0.5, 0.8125, 0.654, 0.7812, 0.654, 0.7812, 0.5, 0.7812, 0.5, 0.7812, 0.654, 0.75, 0.654, 0.75, 0.5, 0.75, 0.5, 0.75, 0.654, 0.7188, 0.654, 0.7188, 0.5, 0.7188, 0.5, 0.7188, 0.654, 0.6875, 0.654, 0.6875, 0.5, 0.6875, 0.5, 0.6875, 0.654, 0.6562, 0.654, 0.6562, 0.5, 0.6562, 0.5, 0.6562, 0.654, 0.625, 0.654, 0.625, 0.5, 0.625, 0.5, 0.625, 0.654, 0.5938, 0.654, 0.5938, 0.5, 0.5938, 0.5, 0.5938, 0.654, 0.5625, 0.654, 0.5625, 0.5, 0.5625, 0.5, 0.5625, 0.654, 0.5312, 0.654, 0.5312, 0.5, 0.5312, 0.5, 0.5312, 0.654, 0.5, 0.654, 0.5, 0.5, 0.5, 0.5, 0.5, 0.654, 0.4687, 0.654, 0.4688, 0.5, 0.4688, 0.5, 0.4687, 0.654, 0.4375, 0.654, 0.4375, 0.5, 0.4375, 0.5, 0.4375, 0.654, 0.4062, 0.654, 0.4062, 0.5, 0.4062, 0.5, 0.4062, 0.654, 0.375, 0.654, 0.375, 0.5, 0.375, 0.5, 0.375, 0.654, 0.3438, 0.654, 0.3438, 0.5, 0.3438, 0.5, 0.3438, 0.654, 0.3125, 0.654, 0.3125, 0.5, 0.3125, 0.5, 0.3125, 0.654, 0.2812, 0.654, 0.2812, 0.5, 0.2812, 0.5, 0.2812, 0.654, 0.25, 0.654, 0.25, 0.5, 0.25, 0.5, 0.25, 0.654, 0.2188, 0.654, 0.2188, 0.5, 0.2188, 0.5, 0.2188, 0.654, 0.1875, 0.654, 0.1875, 0.5, 0.1875, 0.5, 0.1875, 0.654, 0.1562, 0.654, 0.1562, 0.5, 0.1562, 0.5, 0.1562, 0.654, 0.125, 0.654, 0.125, 0.5, 0.125, 0.5, 0.125, 0.654, 0.09375, 0.654, 0.09375, 0.5, 0.09375, 0.5, 0.09375, 0.654, 0.0625, 0.654, 0.0625, 0.5, 0.0625, 0.5, 0.0625, 0.654, 0.03125, 0.654, 0.03125, 0.5, 0.03125, 0.5, 0.03125, 0.654, 0.0, 0.654, 0.0, 0.5, 0.875, 0.9945, 0.875, 0.9949, 0.8594, 0.9949, 0.8594, 0.9945, 1.0, 0.9945, 1.0, 0.9949, 0.9688, 0.9949, 0.9688, 0.9945, 0.9688, 0.9945, 0.9688, 0.9949, 0.9375, 0.9949, 0.9375, 0.9945, 0.9375, 0.9945, 0.9375, 0.9949, 0.9062, 0.9949, 0.9063, 0.9945, 0.9063, 0.9945, 0.9062, 0.9949, 0.875, 0.9949, 0.875, 0.9945, 0.8594, 0.9945, 0.8594, 0.9949, 0.8437, 0.9949, 0.8438, 0.9945, 0.8438, 0.9945, 0.8437, 0.9949, 0.8125, 0.9949, 0.8125, 0.9945, 0.8125, 0.9945, 0.8125, 0.9949, 0.7812, 0.9949, 0.7812, 0.9945, 0.7812, 0.9945, 0.7812, 0.9949, 0.75, 0.9949, 0.75, 0.9945, 0.75, 0.9945, 0.75, 0.9949, 0.7188, 0.9949, 0.7188, 0.9945, 0.7188, 0.9945, 0.7188, 0.9949, 0.6875, 0.9949, 0.6875, 0.9945, 0.6875, 0.9945, 0.6875, 0.9949, 0.6562, 0.9949, 0.6562, 0.9945, 0.6562, 0.9945, 0.6562, 0.9949, 0.625, 0.9949, 0.625, 0.9945, 0.625, 0.9945, 0.625, 0.9949, 0.5938, 0.9949, 0.5938, 0.9945, 0.5938, 0.9945, 0.5938, 0.9949, 0.5625, 0.9949, 0.5625, 0.9945, 0.5625, 0.9945, 0.5625, 0.9949, 0.5312, 0.9949, 0.5312, 0.9945, 0.5312, 0.9945, 0.5312, 0.9949, 0.5, 0.9949, 0.5, 0.9945, 0.5, 0.9945, 0.5, 0.9949, 0.4688, 0.9949, 0.4688, 0.9945, 0.4688, 0.9945, 0.4688, 0.9949, 0.4375, 0.9949, 0.4375, 0.9945, 0.4375, 0.9945, 0.4375, 0.9949, 0.4062, 0.9949, 0.4062, 0.9945, 0.4062, 0.9945, 0.4062, 0.9949, 0.375, 0.9949, 0.375, 0.9945, 0.375, 0.9945, 0.375, 0.9949, 0.3438, 0.9949, 0.3438, 0.9945, 0.3438, 0.9945, 0.3438, 0.9949, 0.3125, 0.9949, 0.3125, 0.9945, 0.3125, 0.9945, 0.3125, 0.9949, 0.2812, 0.9949, 0.2812, 0.9945, 0.2812, 0.9945, 0.2812, 0.9949, 0.25, 0.9949, 0.25, 0.9945, 0.25, 0.9945, 0.25, 0.9949, 0.2188, 0.9949, 0.2187, 0.9945, 0.2187, 0.9945, 0.2188, 0.9949, 0.1875, 0.9949, 0.1875, 0.9945, 0.1875, 0.9945, 0.1875, 0.9949, 0.1562, 0.9949, 0.1562, 0.9945, 0.1562, 0.9945, 0.1562, 0.9949, 0.125, 0.9949, 0.125, 0.9945, 0.125, 0.9945, 0.125, 0.9949, 0.09375, 0.9949, 0.09375, 0.9945, 0.09375, 0.9945, 0.09375, 0.9949, 0.0625, 0.9949, 0.0625, 0.9945, 0.0625, 0.9945, 0.0625, 0.9949, 0.03125, 0.9949, 0.03125, 0.9945, 0.03125, 0.9945, 0.03125, 0.9949, 0.0, 0.9949, 0.0, 0.9945, 0.875, 0.9986, 0.875, 0.9993, 0.8594, 0.9993, 0.8594, 0.9986, 0.03125, 0.9986, 0.03125, 0.9993, 0.0, 0.9993, 0.0, 0.9986, 0.0625, 0.9986, 0.0625, 0.9993, 0.03125, 0.9993, 0.03125, 0.9986, 0.09375, 0.9986, 0.09375, 0.9993, 0.0625, 0.9993, 0.0625, 0.9986, 0.125, 0.9986, 0.125, 0.9993, 0.09375, 0.9993, 0.09375, 0.9986, 0.1562, 0.9986, 0.1562, 0.9993, 0.125, 0.9993, 0.125, 0.9986, 0.1875, 0.9986, 0.1875, 0.9993, 0.1562, 0.9993, 0.1562, 0.9986, 0.2188, 0.9986, 0.2188, 0.9993, 0.1875, 0.9993, 0.1875, 0.9986, 0.25, 0.9986, 0.25, 0.9993, 0.2188, 0.9993, 0.2188, 0.9986, 0.2812, 0.9986, 0.2813, 0.9993, 0.25, 0.9993, 0.25, 0.9986, 0.3125, 0.9986, 0.3125, 0.9993, 0.2813, 0.9993, 0.2812, 0.9986, 0.3438, 0.9986, 0.3438, 0.9993, 0.3125, 0.9993, 0.3125, 0.9986, 0.375, 0.9986, 0.375, 0.9993, 0.3438, 0.9993, 0.3438, 0.9986, 0.4062, 0.9986, 0.4062, 0.9993, 0.375, 0.9993, 0.375, 0.9986, 0.4375, 0.9986, 0.4375, 0.9993, 0.4062, 0.9993, 0.4062, 0.9986, 0.4687, 0.9986, 0.4688, 0.9993, 0.4375, 0.9993, 0.4375, 0.9986, 0.5, 0.9986, 0.5, 0.9993, 0.4688, 0.9993, 0.4687, 0.9986, 0.5312, 0.9986, 0.5312, 0.9993, 0.5, 0.9993, 0.5, 0.9986, 0.5625, 0.9986, 0.5625, 0.9993, 0.5312, 0.9993, 0.5312, 0.9986, 0.5937, 0.9986, 0.5937, 0.9993, 0.5625, 0.9993, 0.5625, 0.9986, 0.625, 0.9986, 0.625, 0.9993, 0.5937, 0.9993, 0.5937, 0.9986, 0.6562, 0.9986, 0.6562, 0.9993, 0.625, 0.9993, 0.625, 0.9986, 0.6875, 0.9986, 0.6875, 0.9993, 0.6562, 0.9993, 0.6562, 0.9986, 0.7188, 0.9986, 0.7188, 0.9993, 0.6875, 0.9993, 0.6875, 0.9986, 0.75, 0.9986, 0.75, 0.9993, 0.7188, 0.9993, 0.7188, 0.9986, 0.7813, 0.9986, 0.7812, 0.9993, 0.75, 0.9993, 0.75, 0.9986, 0.8125, 0.9986, 0.8125, 0.9993, 0.7812, 0.9993, 0.7813, 0.9986, 0.8437, 0.9986, 0.8438, 0.9993, 0.8125, 0.9993, 0.8125, 0.9986, 0.8594, 0.9986, 0.8594, 0.9993, 0.8438, 0.9993, 0.8437, 0.9986, 0.9062, 0.9986, 0.9062, 0.9993, 0.875, 0.9993, 0.875, 0.9986, 0.9375, 0.9986, 0.9375, 0.9993, 0.9062, 0.9993, 0.9062, 0.9986, 0.9687, 0.9986, 0.9688, 0.9993, 0.9375, 0.9993, 0.9375, 0.9986, 1.0, 0.9986, 1.0, 0.9993, 0.9688, 0.9993, 0.9687, 0.9986, 0.03125, 0.9925, 0.03125, 0.9935, 0.0, 0.9935, 0.0, 0.9925, 0.0625, 0.9925, 0.0625, 0.9935, 0.03125, 0.9935, 0.03125, 0.9925, 0.09375, 0.9925, 0.09375, 0.9935, 0.0625, 0.9935, 0.0625, 0.9925, 0.125, 0.9925, 0.125, 0.9935, 0.09375, 0.9935, 0.09375, 0.9925, 0.1562, 0.9925, 0.1562, 0.9935, 0.125, 0.9935, 0.125, 0.9925, 0.1875, 0.9925, 0.1875, 0.9935, 0.1562, 0.9935, 0.1562, 0.9925, 0.2188, 0.9925, 0.2188, 0.9935, 0.1875, 0.9935, 0.1875, 0.9925, 0.25, 0.9925, 0.25, 0.9935, 0.2188, 0.9935, 0.2188, 0.9925, 0.2812, 0.9925, 0.2812, 0.9935, 0.25, 0.9935, 0.25, 0.9925, 0.3125, 0.9925, 0.3125, 0.9935, 0.2812, 0.9935, 0.2812, 0.9925, 0.3438, 0.9925, 0.3438, 0.9935, 0.3125, 0.9935, 0.3125, 0.9925, 0.375, 0.9925, 0.375, 0.9935, 0.3438, 0.9935, 0.3438, 0.9925, 0.4062, 0.9925, 0.4062, 0.9935, 0.375, 0.9935, 0.375, 0.9925, 0.4375, 0.9925, 0.4375, 0.9935, 0.4062, 0.9935, 0.4062, 0.9925, 0.4687, 0.9925, 0.4687, 0.9935, 0.4375, 0.9935, 0.4375, 0.9925, 0.5, 0.9925, 0.5, 0.9935, 0.4687, 0.9935, 0.4687, 0.9925, 0.5312, 0.9925, 0.5313, 0.9935, 0.5, 0.9935, 0.5, 0.9925, 0.5625, 0.9925, 0.5625, 0.9935, 0.5313, 0.9935, 0.5312, 0.9925, 0.5938, 0.9925, 0.5938, 0.9935, 0.5625, 0.9935, 0.5625, 0.9925, 0.625, 0.9925, 0.625, 0.9935, 0.5938, 0.9935, 0.5938, 0.9925, 0.6563, 0.9925, 0.6562, 0.9935, 0.625, 0.9935, 0.625, 0.9925, 0.6875, 0.9925, 0.6875, 0.9935, 0.6562, 0.9935, 0.6563, 0.9925, 0.7188, 0.9925, 0.7188, 0.9935, 0.6875, 0.9935, 0.6875, 0.9925, 0.75, 0.9925, 0.75, 0.9935, 0.7188, 0.9935, 0.7188, 0.9925, 0.7812, 0.9925, 0.7812, 0.9935, 0.75, 0.9935, 0.75, 0.9925, 0.8125, 0.9925, 0.8125, 0.9935, 0.7812, 0.9935, 0.7812, 0.9925, 0.8438, 0.9925, 0.8438, 0.9935, 0.8125, 0.9935, 0.8125, 0.9925, 0.8594, 0.9925, 0.8594, 0.9935, 0.8438, 0.9935, 0.8438, 0.9925, 0.9062, 0.9925, 0.9062, 0.9935, 0.875, 0.9935, 0.875, 0.9925, 0.9375, 0.9925, 0.9375, 0.9935, 0.9062, 0.9935, 0.9062, 0.9925, 0.9688, 0.9925, 0.9688, 0.9935, 0.9375, 0.9935, 0.9375, 0.9925, 1.0, 0.9925, 1.0, 0.9935, 0.9688, 0.9935, 0.9688, 0.9925, 0.875, 0.9925, 0.875, 0.9935, 0.8594, 0.9935, 0.8594, 0.9925, 0.875, 0.9949, 0.875, 0.9959, 0.8594, 0.9959, 0.8594, 0.9949, 1.0, 0.9949, 1.0, 0.9959, 0.9688, 0.9959, 0.9688, 0.9949, 0.9688, 0.9949, 0.9688, 0.9959, 0.9375, 0.9959, 0.9375, 0.9949, 0.9375, 0.9949, 0.9375, 0.9959, 0.9062, 0.9959, 0.9062, 0.9949, 0.9062, 0.9949, 0.9062, 0.9959, 0.875, 0.9959, 0.875, 0.9949, 0.8594, 0.9949, 0.8594, 0.9959, 0.8438, 0.9959, 0.8437, 0.9949, 0.8437, 0.9949, 0.8438, 0.9959, 0.8125, 0.9959, 0.8125, 0.9949, 0.8125, 0.9949, 0.8125, 0.9959, 0.7812, 0.9959, 0.7812, 0.9949, 0.7812, 0.9949, 0.7812, 0.9959, 0.75, 0.9959, 0.75, 0.9949, 0.75, 0.9949, 0.75, 0.9959, 0.7188, 0.9959, 0.7188, 0.9949, 0.7188, 0.9949, 0.7188, 0.9959, 0.6875, 0.9959, 0.6875, 0.9949, 0.6875, 0.9949, 0.6875, 0.9959, 0.6562, 0.9959, 0.6562, 0.9949, 0.6562, 0.9949, 0.6562, 0.9959, 0.625, 0.9959, 0.625, 0.9949, 0.625, 0.9949, 0.625, 0.9959, 0.5938, 0.9959, 0.5938, 0.9949, 0.5938, 0.9949, 0.5938, 0.9959, 0.5625, 0.9959, 0.5625, 0.9949, 0.5625, 0.9949, 0.5625, 0.9959, 0.5312, 0.9959, 0.5312, 0.9949, 0.5312, 0.9949, 0.5312, 0.9959, 0.5, 0.9959, 0.5, 0.9949, 0.5, 0.9949, 0.5, 0.9959, 0.4687, 0.9959, 0.4688, 0.9949, 0.4688, 0.9949, 0.4687, 0.9959, 0.4375, 0.9959, 0.4375, 0.9949, 0.4375, 0.9949, 0.4375, 0.9959, 0.4062, 0.9959, 0.4062, 0.9949, 0.4062, 0.9949, 0.4062, 0.9959, 0.375, 0.9959, 0.375, 0.9949, 0.375, 0.9949, 0.375, 0.9959, 0.3438, 0.9959, 0.3438, 0.9949, 0.3438, 0.9949, 0.3438, 0.9959, 0.3125, 0.9959, 0.3125, 0.9949, 0.3125, 0.9949, 0.3125, 0.9959, 0.2812, 0.9959, 0.2812, 0.9949, 0.2812, 0.9949, 0.2812, 0.9959, 0.25, 0.9959, 0.25, 0.9949, 0.25, 0.9949, 0.25, 0.9959, 0.2187, 0.9959, 0.2188, 0.9949, 0.2188, 0.9949, 0.2187, 0.9959, 0.1875, 0.9959, 0.1875, 0.9949, 0.1875, 0.9949, 0.1875, 0.9959, 0.1562, 0.9959, 0.1562, 0.9949, 0.1562, 0.9949, 0.1562, 0.9959, 0.125, 0.9959, 0.125, 0.9949, 0.125, 0.9949, 0.125, 0.9959, 0.09375, 0.9959, 0.09375, 0.9949, 0.09375, 0.9949, 0.09375, 0.9959, 0.0625, 0.9959, 0.0625, 0.9949, 0.0625, 0.9949, 0.0625, 0.9959, 0.03125, 0.9959, 0.03125, 0.9949, 0.03125, 0.9949, 0.03125, 0.9959, 0.0, 0.9959, 0.0, 0.9949, 0.875, 0.9959, 0.875, 0.9964, 0.8594, 0.9964, 0.8594, 0.9959, 1.0, 0.9959, 1.0, 0.9964, 0.9688, 0.9964, 0.9688, 0.9959, 0.9688, 0.9959, 0.9688, 0.9964, 0.9375, 0.9964, 0.9375, 0.9959, 0.9375, 0.9959, 0.9375, 0.9964, 0.9063, 0.9964, 0.9062, 0.9959, 0.9062, 0.9959, 0.9063, 0.9964, 0.875, 0.9964, 0.875, 0.9959, 0.8594, 0.9959, 0.8594, 0.9964, 0.8438, 0.9964, 0.8438, 0.9959, 0.8438, 0.9959, 0.8438, 0.9964, 0.8125, 0.9964, 0.8125, 0.9959, 0.8125, 0.9959, 0.8125, 0.9964, 0.7812, 0.9964, 0.7812, 0.9959, 0.7812, 0.9959, 0.7812, 0.9964, 0.75, 0.9964, 0.75, 0.9959, 0.75, 0.9959, 0.75, 0.9964, 0.7188, 0.9964, 0.7188, 0.9959, 0.7188, 0.9959, 0.7188, 0.9964, 0.6875, 0.9964, 0.6875, 0.9959, 0.6875, 0.9959, 0.6875, 0.9964, 0.6562, 0.9964, 0.6562, 0.9959, 0.6562, 0.9959, 0.6562, 0.9964, 0.625, 0.9964, 0.625, 0.9959, 0.625, 0.9959, 0.625, 0.9964, 0.5938, 0.9964, 0.5938, 0.9959, 0.5938, 0.9959, 0.5938, 0.9964, 0.5625, 0.9964, 0.5625, 0.9959, 0.5625, 0.9959, 0.5625, 0.9964, 0.5312, 0.9964, 0.5312, 0.9959, 0.5312, 0.9959, 0.5312, 0.9964, 0.5, 0.9964, 0.5, 0.9959, 0.5, 0.9959, 0.5, 0.9964, 0.4688, 0.9964, 0.4687, 0.9959, 0.4687, 0.9959, 0.4688, 0.9964, 0.4375, 0.9964, 0.4375, 0.9959, 0.4375, 0.9959, 0.4375, 0.9964, 0.4062, 0.9964, 0.4062, 0.9959, 0.4062, 0.9959, 0.4062, 0.9964, 0.375, 0.9964, 0.375, 0.9959, 0.375, 0.9959, 0.375, 0.9964, 0.3438, 0.9964, 0.3438, 0.9959, 0.3438, 0.9959, 0.3438, 0.9964, 0.3125, 0.9964, 0.3125, 0.9959, 0.3125, 0.9959, 0.3125, 0.9964, 0.2813, 0.9964, 0.2812, 0.9959, 0.2812, 0.9959, 0.2813, 0.9964, 0.25, 0.9964, 0.25, 0.9959, 0.25, 0.9959, 0.25, 0.9964, 0.2188, 0.9964, 0.2187, 0.9959, 0.2187, 0.9959, 0.2188, 0.9964, 0.1875, 0.9964, 0.1875, 0.9959, 0.1875, 0.9959, 0.1875, 0.9964, 0.1562, 0.9964, 0.1562, 0.9959, 0.1562, 0.9959, 0.1562, 0.9964, 0.125, 0.9964, 0.125, 0.9959, 0.125, 0.9959, 0.125, 0.9964, 0.09375, 0.9964, 0.09375, 0.9959, 0.09375, 0.9959, 0.09375, 0.9964, 0.0625, 0.9964, 0.0625, 0.9959, 0.0625, 0.9959, 0.0625, 0.9964, 0.03125, 0.9964, 0.03125, 0.9959, 0.03125, 0.9959, 0.03125, 0.9964, 0.0, 0.9964, 0.0, 0.9959, 0.03125, 0.9935, 0.03125, 0.9942, 0.0, 0.9942, 0.0, 0.9935, 0.0625, 0.9935, 0.0625, 0.9942, 0.03125, 0.9942, 0.03125, 0.9935, 0.09375, 0.9935, 0.09375, 0.9942, 0.0625, 0.9942, 0.0625, 0.9935, 0.125, 0.9935, 0.125, 0.9942, 0.09375, 0.9942, 0.09375, 0.9935, 0.1562, 0.9935, 0.1562, 0.9942, 0.125, 0.9942, 0.125, 0.9935, 0.1875, 0.9935, 0.1875, 0.9942, 0.1562, 0.9942, 0.1562, 0.9935, 0.2188, 0.9935, 0.2187, 0.9942, 0.1875, 0.9942, 0.1875, 0.9935, 0.25, 0.9935, 0.25, 0.9942, 0.2187, 0.9942, 0.2188, 0.9935, 0.2812, 0.9935, 0.2812, 0.9942, 0.25, 0.9942, 0.25, 0.9935, 0.3125, 0.9935, 0.3125, 0.9942, 0.2812, 0.9942, 0.2812, 0.9935, 0.3438, 0.9935, 0.3438, 0.9942, 0.3125, 0.9942, 0.3125, 0.9935, 0.375, 0.9935, 0.375, 0.9942, 0.3438, 0.9942, 0.3438, 0.9935, 0.4062, 0.9935, 0.4062, 0.9942, 0.375, 0.9942, 0.375, 0.9935, 0.4375, 0.9935, 0.4375, 0.9942, 0.4062, 0.9942, 0.4062, 0.9935, 0.4687, 0.9935, 0.4688, 0.9942, 0.4375, 0.9942, 0.4375, 0.9935, 0.5, 0.9935, 0.5, 0.9942, 0.4688, 0.9942, 0.4687, 0.9935, 0.5313, 0.9935, 0.5312, 0.9942, 0.5, 0.9942, 0.5, 0.9935, 0.5625, 0.9935, 0.5625, 0.9942, 0.5312, 0.9942, 0.5313, 0.9935, 0.5938, 0.9935, 0.5938, 0.9942, 0.5625, 0.9942, 0.5625, 0.9935, 0.625, 0.9935, 0.625, 0.9942, 0.5938, 0.9942, 0.5938, 0.9935, 0.6562, 0.9935, 0.6562, 0.9942, 0.625, 0.9942, 0.625, 0.9935, 0.6875, 0.9935, 0.6875, 0.9942, 0.6562, 0.9942, 0.6562, 0.9935, 0.7188, 0.9935, 0.7188, 0.9942, 0.6875, 0.9942, 0.6875, 0.9935, 0.75, 0.9935, 0.75, 0.9942, 0.7188, 0.9942, 0.7188, 0.9935, 0.7812, 0.9935, 0.7812, 0.9942, 0.75, 0.9942, 0.75, 0.9935, 0.8125, 0.9935, 0.8125, 0.9942, 0.7812, 0.9942, 0.7812, 0.9935, 0.8438, 0.9935, 0.8437, 0.9942, 0.8125, 0.9942, 0.8125, 0.9935, 0.8594, 0.9935, 0.8594, 0.9942, 0.8437, 0.9942, 0.8438, 0.9935, 0.9062, 0.9935, 0.9062, 0.9942, 0.875, 0.9942, 0.875, 0.9935, 0.9375, 0.9935, 0.9375, 0.9942, 0.9062, 0.9942, 0.9062, 0.9935, 0.9688, 0.9935, 0.9688, 0.9942, 0.9375, 0.9942, 0.9375, 0.9935, 1.0, 0.9935, 1.0, 0.9942, 0.9688, 0.9942, 0.9688, 0.9935, 0.875, 0.9935, 0.875, 0.9942, 0.8594, 0.9942, 0.8594, 0.9935, 0.03125, 0.9942, 0.03125, 0.9945, 0.0, 0.9945, 0.0, 0.9942, 0.0625, 0.9942, 0.0625, 0.9945, 0.03125, 0.9945, 0.03125, 0.9942, 0.09375, 0.9942, 0.09375, 0.9945, 0.0625, 0.9945, 0.0625, 0.9942, 0.125, 0.9942, 0.125, 0.9945, 0.09375, 0.9945, 0.09375, 0.9942, 0.1562, 0.9942, 0.1562, 0.9945, 0.125, 0.9945, 0.125, 0.9942, 0.1875, 0.9942, 0.1875, 0.9945, 0.1562, 0.9945, 0.1562, 0.9942, 0.2187, 0.9942, 0.2187, 0.9945, 0.1875, 0.9945, 0.1875, 0.9942, 0.25, 0.9942, 0.25, 0.9945, 0.2187, 0.9945, 0.2187, 0.9942, 0.2812, 0.9942, 0.2812, 0.9945, 0.25, 0.9945, 0.25, 0.9942, 0.3125, 0.9942, 0.3125, 0.9945, 0.2812, 0.9945, 0.2812, 0.9942, 0.3438, 0.9942, 0.3438, 0.9945, 0.3125, 0.9945, 0.3125, 0.9942, 0.375, 0.9942, 0.375, 0.9945, 0.3438, 0.9945, 0.3438, 0.9942, 0.4062, 0.9942, 0.4062, 0.9945, 0.375, 0.9945, 0.375, 0.9942, 0.4375, 0.9942, 0.4375, 0.9945, 0.4062, 0.9945, 0.4062, 0.9942, 0.4688, 0.9942, 0.4688, 0.9945, 0.4375, 0.9945, 0.4375, 0.9942, 0.5, 0.9942, 0.5, 0.9945, 0.4688, 0.9945, 0.4688, 0.9942, 0.5312, 0.9942, 0.5312, 0.9945, 0.5, 0.9945, 0.5, 0.9942, 0.5625, 0.9942, 0.5625, 0.9945, 0.5312, 0.9945, 0.5312, 0.9942, 0.5938, 0.9942, 0.5938, 0.9945, 0.5625, 0.9945, 0.5625, 0.9942, 0.625, 0.9942, 0.625, 0.9945, 0.5938, 0.9945, 0.5938, 0.9942, 0.6562, 0.9942, 0.6562, 0.9945, 0.625, 0.9945, 0.625, 0.9942, 0.6875, 0.9942, 0.6875, 0.9945, 0.6562, 0.9945, 0.6562, 0.9942, 0.7188, 0.9942, 0.7188, 0.9945, 0.6875, 0.9945, 0.6875, 0.9942, 0.75, 0.9942, 0.75, 0.9945, 0.7188, 0.9945, 0.7188, 0.9942, 0.7812, 0.9942, 0.7812, 0.9945, 0.75, 0.9945, 0.75, 0.9942, 0.8125, 0.9942, 0.8125, 0.9945, 0.7812, 0.9945, 0.7812, 0.9942, 0.8437, 0.9942, 0.8438, 0.9945, 0.8125, 0.9945, 0.8125, 0.9942, 0.8594, 0.9942, 0.8594, 0.9945, 0.8438, 0.9945, 0.8437, 0.9942, 0.9062, 0.9942, 0.9063, 0.9945, 0.875, 0.9945, 0.875, 0.9942, 0.9375, 0.9942, 0.9375, 0.9945, 0.9063, 0.9945, 0.9062, 0.9942, 0.9688, 0.9942, 0.9688, 0.9945, 0.9375, 0.9945, 0.9375, 0.9942, 1.0, 0.9942, 1.0, 0.9945, 0.9688, 0.9945, 0.9688, 0.9942, 0.875, 0.9942, 0.875, 0.9945, 0.8594, 0.9945, 0.8594, 0.9942, 0.03125, 0.9873, 0.03125, 0.9886, 0.0, 0.9886, 0.0, 0.9873, 0.0625, 0.9873, 0.0625, 0.9886, 0.03125, 0.9886, 0.03125, 0.9873, 0.09375, 0.9873, 0.09375, 0.9886, 0.0625, 0.9886, 0.0625, 0.9873, 0.125, 0.9873, 0.125, 0.9886, 0.09375, 0.9886, 0.09375, 0.9873, 0.1562, 0.9873, 0.1562, 0.9886, 0.125, 0.9886, 0.125, 0.9873, 0.1875, 0.9873, 0.1875, 0.9886, 0.1562, 0.9886, 0.1562, 0.9873, 0.2187, 0.9873, 0.2187, 0.9886, 0.1875, 0.9886, 0.1875, 0.9873, 0.25, 0.9873, 0.25, 0.9886, 0.2187, 0.9886, 0.2187, 0.9873, 0.2812, 0.9873, 0.2812, 0.9886, 0.25, 0.9886, 0.25, 0.9873, 0.3125, 0.9873, 0.3125, 0.9886, 0.2812, 0.9886, 0.2812, 0.9873, 0.3438, 0.9873, 0.3437, 0.9886, 0.3125, 0.9886, 0.3125, 0.9873, 0.375, 0.9873, 0.375, 0.9886, 0.3437, 0.9886, 0.3438, 0.9873, 0.4062, 0.9873, 0.4062, 0.9886, 0.375, 0.9886, 0.375, 0.9873, 0.4375, 0.9873, 0.4375, 0.9886, 0.4062, 0.9886, 0.4062, 0.9873, 0.4688, 0.9873, 0.4687, 0.9886, 0.4375, 0.9886, 0.4375, 0.9873, 0.5, 0.9873, 0.5, 0.9886, 0.4687, 0.9886, 0.4688, 0.9873, 0.5312, 0.9873, 0.5312, 0.9886, 0.5, 0.9886, 0.5, 0.9873, 0.5625, 0.9873, 0.5625, 0.9886, 0.5312, 0.9886, 0.5312, 0.9873, 0.5938, 0.9873, 0.5938, 0.9886, 0.5625, 0.9886, 0.5625, 0.9873, 0.625, 0.9873, 0.625, 0.9886, 0.5938, 0.9886, 0.5938, 0.9873, 0.6562, 0.9873, 0.6562, 0.9886, 0.625, 0.9886, 0.625, 0.9873, 0.6875, 0.9873, 0.6875, 0.9886, 0.6562, 0.9886, 0.6562, 0.9873, 0.7188, 0.9873, 0.7187, 0.9886, 0.6875, 0.9886, 0.6875, 0.9873, 0.75, 0.9873, 0.75, 0.9886, 0.7187, 0.9886, 0.7188, 0.9873, 0.7812, 0.9873, 0.7813, 0.9886, 0.75, 0.9886, 0.75, 0.9873, 0.8125, 0.9873, 0.8125, 0.9886, 0.7813, 0.9886, 0.7812, 0.9873, 0.8437, 0.9873, 0.8437, 0.9886, 0.8125, 0.9886, 0.8125, 0.9873, 0.8594, 0.9873, 0.8594, 0.9886, 0.8437, 0.9886, 0.8437, 0.9873, 0.9062, 0.9873, 0.9062, 0.9886, 0.875, 0.9886, 0.875, 0.9873, 0.9375, 0.9873, 0.9375, 0.9886, 0.9062, 0.9886, 0.9062, 0.9873, 0.9688, 0.9873, 0.9688, 0.9886, 0.9375, 0.9886, 0.9375, 0.9873, 1.0, 0.9873, 1.0, 0.9886, 0.9688, 0.9886, 0.9688, 0.9873, 0.875, 0.9873, 0.875, 0.9886, 0.8594, 0.9886, 0.8594, 0.9873, 0.875, 0.9808, 0.875, 0.9841, 0.8594, 0.9841, 0.8594, 0.9808, 1.0, 0.9808, 1.0, 0.9841, 0.9688, 0.9841, 0.9688, 0.9808, 0.9688, 0.9808, 0.9688, 0.9841, 0.9375, 0.9841, 0.9375, 0.9808, 0.9375, 0.9808, 0.9375, 0.9841, 0.9062, 0.9841, 0.9062, 0.9808, 0.9062, 0.9808, 0.9062, 0.9841, 0.875, 0.9841, 0.875, 0.9808, 0.8594, 0.9808, 0.8594, 0.9841, 0.8437, 0.9841, 0.8438, 0.9808, 0.8438, 0.9808, 0.8437, 0.9841, 0.8125, 0.9841, 0.8125, 0.9808, 0.8125, 0.9808, 0.8125, 0.9841, 0.7812, 0.9841, 0.7812, 0.9808, 0.7812, 0.9808, 0.7812, 0.9841, 0.75, 0.9841, 0.75, 0.9808, 0.75, 0.9808, 0.75, 0.9841, 0.7188, 0.9841, 0.7188, 0.9808, 0.7188, 0.9808, 0.7188, 0.9841, 0.6875, 0.9841, 0.6875, 0.9808, 0.6875, 0.9808, 0.6875, 0.9841, 0.6562, 0.9841, 0.6562, 0.9808, 0.6562, 0.9808, 0.6562, 0.9841, 0.625, 0.9841, 0.625, 0.9808, 0.625, 0.9808, 0.625, 0.9841, 0.5938, 0.9841, 0.5938, 0.9808, 0.5938, 0.9808, 0.5938, 0.9841, 0.5625, 0.9841, 0.5625, 0.9808, 0.5625, 0.9808, 0.5625, 0.9841, 0.5312, 0.9841, 0.5312, 0.9808, 0.5312, 0.9808, 0.5312, 0.9841, 0.5, 0.9841, 0.5, 0.9808, 0.5, 0.9808, 0.5, 0.9841, 0.4687, 0.9841, 0.4688, 0.9808, 0.4688, 0.9808, 0.4687, 0.9841, 0.4375, 0.9841, 0.4375, 0.9808, 0.4375, 0.9808, 0.4375, 0.9841, 0.4062, 0.9841, 0.4062, 0.9808, 0.4062, 0.9808, 0.4062, 0.9841, 0.375, 0.9841, 0.375, 0.9808, 0.375, 0.9808, 0.375, 0.9841, 0.3438, 0.9841, 0.3438, 0.9808, 0.3438, 0.9808, 0.3438, 0.9841, 0.3125, 0.9841, 0.3125, 0.9808, 0.3125, 0.9808, 0.3125, 0.9841, 0.2812, 0.9841, 0.2812, 0.9808, 0.2812, 0.9808, 0.2812, 0.9841, 0.25, 0.9841, 0.25, 0.9808, 0.25, 0.9808, 0.25, 0.9841, 0.2187, 0.9841, 0.2187, 0.9808, 0.2187, 0.9808, 0.2187, 0.9841, 0.1875, 0.9841, 0.1875, 0.9808, 0.1875, 0.9808, 0.1875, 0.9841, 0.1562, 0.9841, 0.1562, 0.9808, 0.1562, 0.9808, 0.1562, 0.9841, 0.125, 0.9841, 0.125, 0.9808, 0.125, 0.9808, 0.125, 0.9841, 0.09375, 0.9841, 0.09375, 0.9808, 0.09375, 0.9808, 0.09375, 0.9841, 0.0625, 0.9841, 0.0625, 0.9808, 0.0625, 0.9808, 0.0625, 0.9841, 0.03125, 0.9841, 0.03125, 0.9808, 0.03125, 0.9808, 0.03125, 0.9841, 0.0, 0.9841, 0.0, 0.9808])
me_cylinder.materials.append(mat_material_001)
me_cylinder.use_remesh_preserve_volume = False
me_cylinder.use_remesh_preserve_attributes = False
me_cylinder.use_mirror_vertex_groups = False
me_cylinder.update()

# ---- objects
ob_cylinder = bpy.data.objects.new('Cylinder', me_cylinder)

# ---- transforms, parenting, visibility, modifiers, constraints
ob_cylinder.location = (0.0, 0.0, 0.0)
ob_cylinder.lineart.crease_threshold = 0.0

# ---- collection membership
col_collection.objects.link(ob_cylinder)

# ---- scene / render settings (as saved in the file)
scene.frame_start = 1; scene.frame_end = 250; scene.frame_set(0)
scene.render.engine = 'BLENDER_EEVEE_NEXT'
scene.cycles.use_denoising = False
scene.cycles.samples = 128
scene.cycles.sampling_pattern = 'TABULATED_SOBOL'
scene.cycles.use_adaptive_sampling = False
scene.cycles.use_light_tree = False
scene.view_settings.view_transform = 'Filmic'
bpy.context.view_layer.update()

# ---- added for rendering (the .blend has no active camera and no usable light): camera, sun
cam_auto = bpy.data.cameras.new('AutoCamera')
cam_auto.lens = 50.0
cam_auto.sensor_width = 36.0
cam_auto.clip_end = 1000.0
ob_auto_camera = bpy.data.objects.new('AutoCamera', cam_auto)
scene.collection.objects.link(ob_auto_camera)
ob_auto_camera.location = (1.53155, -1.83786, 1.30853)
ob_auto_camera.rotation_euler = (1.09748, -7.21219e-08, 0.694738)
scene.camera = ob_auto_camera
light_auto_sun = bpy.data.lights.new('AutoSun', 'SUN')
light_auto_sun.energy = 3.0
light_auto_sun.angle = 0.0523599
ob_auto_sun = bpy.data.objects.new('AutoSun', light_auto_sun)
scene.collection.objects.link(ob_auto_sun)
ob_auto_sun.rotation_euler = (0.872665, 0.174533, 0.523599)
bpy.context.view_layer.update()
